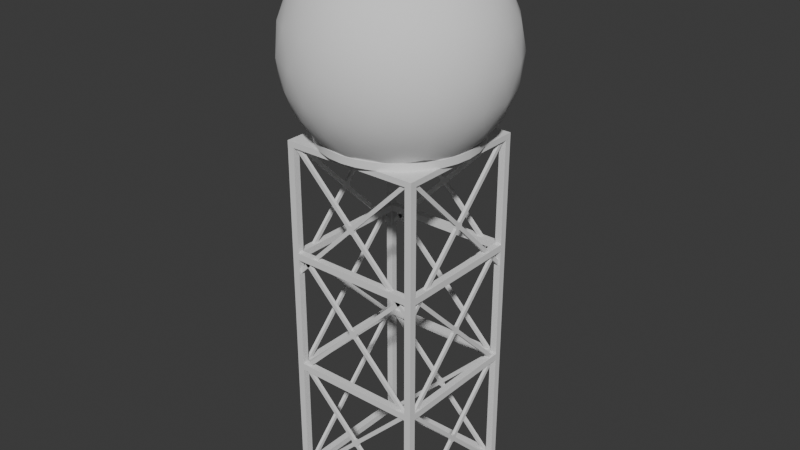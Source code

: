 # Source: DomeRadar.blend  (saved by Blender 4.3.34; exported with 4.5.12 LTS)
import bpy
from mathutils import Matrix  # noqa: F401  (used for matrix-valued properties, if any)

bpy.ops.wm.read_factory_settings(use_empty=True)
scene = bpy.context.scene
scene.name = 'Scene'

# ---- collections
col_collection = bpy.data.collections.new('Collection'); scene.collection.children.link(col_collection)

# ---- node groups
ng_smooth_by_angle = bpy.data.node_groups.new('Smooth by Angle', 'GeometryNodeTree')
_s = ng_smooth_by_angle.interface.new_socket(name='Mesh', in_out='OUTPUT', socket_type='NodeSocketGeometry')
_s = ng_smooth_by_angle.interface.new_socket(name='Mesh', in_out='INPUT', socket_type='NodeSocketGeometry')
_s = ng_smooth_by_angle.interface.new_socket(name='Angle', in_out='INPUT', socket_type='NodeSocketFloat')
_s.subtype = 'ANGLE'
_s.default_value = 0.5236
_s.min_value = 0.0
_s.max_value = 3.142
_s.description = 'Maximum face angle for smooth edges'
_s = ng_smooth_by_angle.interface.new_socket(name='Ignore Sharpness', in_out='INPUT', socket_type='NodeSocketBool')
_s.force_non_field = True
ng_smooth_by_angle.description = 'Set the sharpness of mesh edges based on the angle between the neighboring faces'
ng_smooth_by_angle.is_modifier = True
_N = ng_smooth_by_angle.nodes; _L = ng_smooth_by_angle.links
n0 = _N.new('GeometryNodeSetShadeSmooth'); n0.name = 'Set Shade Smooth'; n0.location = (120, -80)
n0.domain = 'EDGE'
n1 = _N.new('GeometryNodeSetShadeSmooth'); n1.name = 'Set Shade Smooth.001'; n1.location = (300, -80)
n2 = _N.new('NodeGroupOutput'); n2.name = 'Group Output'; n2.location = (480, -80)
n3 = _N.new('GeometryNodeInputMeshEdgeAngle'); n3.name = 'Edge Angle'; n3.location = (-440, -240)
n4 = _N.new('NodeGroupInput'); n4.name = 'Group Input'; n4.location = (-80, -80)
n5 = _N.new('GeometryNodeInputEdgeSmooth'); n5.name = 'Is Edge Smooth'; n5.location = (-260, -120)
n6 = _N.new('GeometryNodeInputShadeSmooth'); n6.name = 'Is Shade Smooth'; n6.location = (-440, -397)
n7 = _N.new('FunctionNodeCompare'); n7.name = 'Compare'; n7.location = (-260, -260)
n7.operation = 'LESS_EQUAL'
n7.inputs[6].default_value = (0.0, 0.0, 0.0, 0.0)
n7.inputs[7].default_value = (0.0, 0.0, 0.0, 0.0)
n8 = _N.new('FunctionNodeBooleanMath'); n8.name = 'Boolean Math.001'; n8.location = (-80, -260)
n9 = _N.new('NodeGroupInput'); n9.name = 'Group Input.001'; n9.location = (-440, -329)
n10 = _N.new('NodeGroupInput'); n10.name = 'Group Input.002'; n10.location = (-259, -189)
n11 = _N.new('FunctionNodeBooleanMath'); n11.name = 'Boolean Math'; n11.location = (-80, -149)
n11.operation = 'OR'
n12 = _N.new('FunctionNodeBooleanMath'); n12.name = 'Boolean Math.002'; n12.location = (-260, -380)
n12.operation = 'OR'
n13 = _N.new('NodeGroupInput'); n13.name = 'Group Input.003'; n13.location = (-440, -460)
_L.new(n3.outputs[0], n7.inputs[0])
_L.new(n1.outputs[0], n2.inputs[0])
_L.new(n9.outputs[1], n7.inputs[1])
_L.new(n7.outputs[0], n8.inputs[0])
_L.new(n4.outputs[0], n0.inputs[0])
_L.new(n0.outputs[0], n1.inputs[0])
_L.new(n8.outputs[0], n0.inputs[2])
_L.new(n10.outputs[2], n11.inputs[1])
_L.new(n5.outputs[0], n11.inputs[0])
_L.new(n11.outputs[0], n0.inputs[1])
_L.new(n13.outputs[2], n12.inputs[1])
_L.new(n6.outputs[0], n12.inputs[0])
_L.new(n12.outputs[0], n8.inputs[1])
n2.is_active_output = True

# ---- world
world_world = bpy.data.worlds.new('World'); scene.world = world_world
world_world.use_nodes = True; world_world.node_tree.nodes.clear()
_N = world_world.node_tree.nodes; _L = world_world.node_tree.links
n0 = _N.new('ShaderNodeOutputWorld'); n0.name = 'World Output'; n0.location = (300, 300)
n1 = _N.new('ShaderNodeBackground'); n1.name = 'Background'; n1.location = (10, 300)
n1.inputs[0].default_value = (0.05088, 0.05088, 0.05088, 1.0)
_L.new(n1.outputs[0], n0.inputs[0])
n0.is_active_output = True
world_world.color = (0.05088, 0.05088, 0.05088)
world_world.sun_shadow_jitter_overblur = 0.0

# ---- meshes
me_icosphere = bpy.data.meshes.new('Icosphere')
me_icosphere.from_pydata([(0.7236, -0.5257, -0.4472), (-0.2764, -0.8506, -0.4472), (-0.8944, 0.0, -0.4472), (-0.2764, 0.8506, -0.4472), (0.7236, 0.5257, -0.4472), (0.2764, -0.8506, 0.4472), (-0.7236, -0.5257, 0.4472), (-0.7236, 0.5257, 0.4472), (0.2764, 0.8506, 0.4472), (0.8944, 0.0, 0.4472), (0.0, 0.0, 1.0), (-0.2328, -0.7166, -0.6575), (-0.1625, -0.5, -0.7023), (0.4253, -0.309, -0.7023), (0.6095, -0.4429, -0.6575), (0.5319, -0.6817, -0.5023), (0.2629, -0.809, -0.5257), (-0.02964, -0.8642, -0.5023), (0.8127, 0.2952, -0.5023), (0.8506, 0.0, -0.5257), (0.8127, -0.2952, -0.5023), (0.4253, 0.309, -0.7023), (0.6095, 0.4429, -0.6575), (-0.7534, 0.0, -0.6575), (-0.5257, 0.0, -0.7023), (-0.484, -0.7166, -0.5023), (-0.6882, -0.5, -0.5257), (-0.8311, -0.2389, -0.5023), (-0.2328, 0.7166, -0.6575), (-0.1625, 0.5, -0.7023), (-0.8311, 0.2389, -0.5023), (-0.6882, 0.5, -0.5257), (-0.484, 0.7166, -0.5023), (-0.02964, 0.8642, -0.5023), (0.2629, 0.809, -0.5257), (0.5319, 0.6817, -0.5023), (0.9566, -0.1476, 0.2511), (0.9511, -0.309, -1.752e-08), (0.8607, -0.4429, -0.2512), (0.8607, 0.4429, -0.2512), (0.9511, 0.309, 1.752e-08), (0.9566, 0.1476, 0.2511), (0.1552, -0.9554, 0.2512), (0.0, -1.0, -1.752e-08), (-0.1552, -0.9554, -0.2512), (0.6872, -0.6817, -0.2512), (0.5878, -0.809, 1.752e-08), (0.436, -0.8642, 0.2512), (-0.8607, -0.4429, 0.2512), (-0.9511, -0.309, -1.752e-08), (-0.9566, -0.1476, -0.2511), (-0.436, -0.8642, -0.2512), (-0.5878, -0.809, 1.752e-08), (-0.6872, -0.6817, 0.2512), (-0.6872, 0.6817, 0.2512), (-0.5878, 0.809, -1.752e-08), (-0.436, 0.8642, -0.2512), (-0.9566, 0.1476, -0.2511), (-0.9511, 0.309, 1.752e-08), (-0.8607, 0.4429, 0.2512), (0.436, 0.8642, 0.2512), (0.5878, 0.809, -1.752e-08), (0.6872, 0.6817, -0.2512), (-0.1552, 0.9554, -0.2512), (0.0, 1.0, 1.752e-08), (0.1552, 0.9554, 0.2512), (0.8311, -0.2389, 0.5023), (0.6882, -0.5, 0.5257), (0.484, -0.7166, 0.5023), (0.02964, -0.8642, 0.5023), (-0.2629, -0.809, 0.5257), (-0.5319, -0.6817, 0.5023), (-0.8127, -0.2952, 0.5023), (-0.8506, 0.0, 0.5257), (-0.8127, 0.2952, 0.5023), (-0.5319, 0.6817, 0.5023), (-0.2629, 0.809, 0.5257), (0.02964, 0.8642, 0.5023), (0.484, 0.7166, 0.5023), (0.6882, 0.5, 0.5257), (0.8311, 0.2389, 0.5023), (0.07761, -0.2389, 0.9679), (0.1625, -0.5, 0.8507), (0.2328, -0.7166, 0.6575), (0.7534, 0.0, 0.6575), (0.5257, 0.0, 0.8507), (0.2511, 0.0, 0.9679), (-0.2032, -0.1476, 0.9679), (-0.4253, -0.309, 0.8507), (-0.6095, -0.4429, 0.6575), (-0.2032, 0.1476, 0.9679), (-0.4253, 0.309, 0.8507), (-0.6095, 0.4429, 0.6575), (0.07761, 0.2389, 0.9679), (0.1625, 0.5, 0.8507), (0.2328, 0.7166, 0.6575), (0.3618, 0.2629, 0.8944), (0.6382, 0.2629, 0.7236), (0.4472, 0.5257, 0.7236), (-0.1382, 0.4253, 0.8944), (-0.05279, 0.6882, 0.7236), (-0.3618, 0.5878, 0.7236), (-0.4472, 0.0, 0.8944), (-0.6708, 0.1625, 0.7236), (-0.6708, -0.1625, 0.7236), (-0.1382, -0.4253, 0.8944), (-0.3618, -0.5878, 0.7236), (-0.05279, -0.6882, 0.7236), (0.3618, -0.2629, 0.8944), (0.4472, -0.5257, 0.7236), (0.6382, -0.2629, 0.7236), (0.8618, 0.4253, 0.2764), (0.809, 0.5878, 0.0), (0.6708, 0.6882, 0.2764), (-0.1382, 0.9511, 0.2764), (-0.309, 0.9511, -4.92e-07), (-0.4472, 0.8506, 0.2764), (-0.9472, 0.1625, 0.2764), (-1.0, -3.608e-07, 6.232e-07), (-0.9472, -0.1625, 0.2764), (-0.4472, -0.8506, 0.2764), (-0.309, -0.9511, -7.872e-07), (-0.1382, -0.9511, 0.2764), (0.6708, -0.6882, 0.2764), (0.809, -0.5878, -1.902e-06), (0.8618, -0.4253, 0.2764), (0.309, 0.9511, -2.615e-14), (0.4472, 0.8506, -0.2764), (0.1382, 0.9511, -0.2764), (-0.809, 0.5878, -7.845e-14), (-0.6708, 0.6882, -0.2764), (-0.8618, 0.4253, -0.2764), (-0.809, -0.5878, 8.031e-14), (-0.8618, -0.4253, -0.2764), (-0.6708, -0.6882, -0.2764), (0.309, -0.9511, 2.802e-14), (0.1382, -0.9511, -0.2764), (0.4472, -0.8506, -0.2764), (1.0, 0.0, 0.0), (0.9472, -0.1625, -0.2764), (0.9472, 0.1625, -0.2764), (0.3618, 0.5878, -0.7236), (0.1382, 0.4253, -0.7461), (0.05279, 0.6882, -0.7236), (-0.4472, 0.5257, -0.7236), (-0.3618, 0.2629, -0.7461), (-0.6382, 0.2629, -0.7236), (-0.6382, -0.2629, -0.7236), (-0.3618, -0.2629, -0.7461), (-0.4472, -0.5257, -0.7236), (0.6708, 0.1625, -0.7236), (0.6708, -0.1625, -0.7236), (0.4472, -7.38e-07, -0.7461), (0.05279, -0.6882, -0.7236), (0.1382, -0.4253, -0.7461), (0.3618, -0.5878, -0.7236)], [], [(0, 14, 20), (0, 20, 38), (1, 17, 44), (2, 27, 50), (3, 32, 56), (4, 35, 62), (0, 38, 45), (1, 44, 51), (2, 50, 57), (3, 56, 63), (4, 62, 39), (5, 68, 83), (6, 71, 89), (7, 74, 92), (8, 77, 95), (9, 80, 84), (86, 93, 10), (85, 96, 86), (84, 97, 85), (86, 96, 93), (96, 94, 93), (85, 97, 96), (97, 98, 96), (96, 98, 94), (98, 95, 94), (84, 80, 97), (80, 79, 97), (97, 79, 98), (79, 78, 98), (98, 78, 95), (78, 8, 95), (93, 90, 10), (94, 99, 93), (95, 100, 94), (93, 99, 90), (99, 91, 90), (94, 100, 99), (100, 101, 99), (99, 101, 91), (101, 92, 91), (95, 77, 100), (77, 76, 100), (100, 76, 101), (76, 75, 101), (101, 75, 92), (75, 7, 92), (90, 87, 10), (91, 102, 90), (92, 103, 91), (90, 102, 87), (102, 88, 87), (91, 103, 102), (103, 104, 102), (102, 104, 88), (104, 89, 88), (92, 74, 103), (74, 73, 103), (103, 73, 104), (73, 72, 104), (104, 72, 89), (72, 6, 89), (87, 81, 10), (88, 105, 87), (89, 106, 88), (87, 105, 81), (105, 82, 81), (88, 106, 105), (106, 107, 105), (105, 107, 82), (107, 83, 82), (89, 71, 106), (71, 70, 106), (106, 70, 107), (70, 69, 107), (107, 69, 83), (69, 5, 83), (81, 86, 10), (82, 108, 81), (83, 109, 82), (81, 108, 86), (108, 85, 86), (82, 109, 108), (109, 110, 108), (108, 110, 85), (110, 84, 85), (83, 68, 109), (68, 67, 109), (109, 67, 110), (67, 66, 110), (110, 66, 84), (66, 9, 84), (41, 80, 9), (40, 111, 41), (39, 112, 40), (41, 111, 80), (111, 79, 80), (40, 112, 111), (112, 113, 111), (111, 113, 79), (113, 78, 79), (39, 62, 112), (62, 61, 112), (112, 61, 113), (61, 60, 113), (113, 60, 78), (60, 8, 78), (65, 77, 8), (64, 114, 65), (63, 115, 64), (65, 114, 77), (114, 76, 77), (64, 115, 114), (115, 116, 114), (114, 116, 76), (116, 75, 76), (63, 56, 115), (56, 55, 115), (115, 55, 116), (55, 54, 116), (116, 54, 75), (54, 7, 75), (59, 74, 7), (58, 117, 59), (57, 118, 58), (59, 117, 74), (117, 73, 74), (58, 118, 117), (118, 119, 117), (117, 119, 73), (119, 72, 73), (57, 50, 118), (50, 49, 118), (118, 49, 119), (49, 48, 119), (119, 48, 72), (48, 6, 72), (53, 71, 6), (52, 120, 53), (51, 121, 52), (53, 120, 71), (120, 70, 71), (52, 121, 120), (121, 122, 120), (120, 122, 70), (122, 69, 70), (51, 44, 121), (44, 43, 121), (121, 43, 122), (43, 42, 122), (122, 42, 69), (42, 5, 69), (47, 68, 5), (46, 123, 47), (45, 124, 46), (47, 123, 68), (123, 67, 68), (46, 124, 123), (124, 125, 123), (123, 125, 67), (125, 66, 67), (45, 38, 124), (38, 37, 124), (124, 37, 125), (37, 36, 125), (125, 36, 66), (36, 9, 66), (60, 65, 8), (61, 126, 60), (62, 127, 61), (60, 126, 65), (126, 64, 65), (61, 127, 126), (127, 128, 126), (126, 128, 64), (128, 63, 64), (62, 35, 127), (35, 34, 127), (127, 34, 128), (34, 33, 128), (128, 33, 63), (33, 3, 63), (54, 59, 7), (55, 129, 54), (56, 130, 55), (54, 129, 59), (129, 58, 59), (55, 130, 129), (130, 131, 129), (129, 131, 58), (131, 57, 58), (56, 32, 130), (32, 31, 130), (130, 31, 131), (31, 30, 131), (131, 30, 57), (30, 2, 57), (48, 53, 6), (49, 132, 48), (50, 133, 49), (48, 132, 53), (132, 52, 53), (49, 133, 132), (133, 134, 132), (132, 134, 52), (134, 51, 52), (50, 27, 133), (27, 26, 133), (133, 26, 134), (26, 25, 134), (134, 25, 51), (25, 1, 51), (42, 47, 5), (43, 135, 42), (44, 136, 43), (42, 135, 47), (135, 46, 47), (43, 136, 135), (136, 137, 135), (135, 137, 46), (137, 45, 46), (44, 17, 136), (17, 16, 136), (136, 16, 137), (16, 15, 137), (137, 15, 45), (15, 0, 45), (36, 41, 9), (37, 138, 36), (38, 139, 37), (36, 138, 41), (138, 40, 41), (37, 139, 138), (139, 140, 138), (138, 140, 40), (140, 39, 40), (38, 20, 139), (20, 19, 139), (139, 19, 140), (19, 18, 140), (140, 18, 39), (18, 4, 39), (22, 35, 4), (21, 141, 22), (22, 141, 35), (141, 34, 35), (21, 142, 141), (142, 143, 141), (141, 143, 34), (143, 33, 34), (142, 29, 143), (29, 28, 143), (143, 28, 33), (28, 3, 33), (28, 32, 3), (29, 144, 28), (28, 144, 32), (144, 31, 32), (29, 145, 144), (145, 146, 144), (144, 146, 31), (146, 30, 31), (145, 24, 146), (24, 23, 146), (146, 23, 30), (23, 2, 30), (23, 27, 2), (24, 147, 23), (23, 147, 27), (147, 26, 27), (24, 148, 147), (148, 149, 147), (147, 149, 26), (149, 25, 26), (148, 12, 149), (12, 11, 149), (149, 11, 25), (11, 1, 25), (18, 22, 4), (19, 150, 18), (20, 151, 19), (18, 150, 22), (150, 21, 22), (19, 151, 150), (151, 152, 150), (150, 152, 21), (20, 14, 151), (14, 13, 151), (151, 13, 152), (11, 17, 1), (12, 153, 11), (11, 153, 17), (153, 16, 17), (12, 154, 153), (154, 155, 153), (153, 155, 16), (155, 15, 16), (154, 13, 155), (13, 14, 155), (155, 14, 15), (14, 0, 15)])
me_icosphere.polygons.foreach_set('use_smooth', [True] * 300)
_uv = me_icosphere.uv_layers.new(name='UVMap')
_uv.uv.foreach_set('vector', [0.2727, 0.1575, 0.2955, 0.1181, 0.3182, 0.1575, 0.2727, 0.1575, 0.3182, 0.1575, 0.2955, 0.1968, 0.09091, 0.1575, 0.1364, 0.1575, 0.1136, 0.1968, 0.8182, 0.1575, 0.8636, 0.1575, 0.8409, 0.1968, 0.6364, 0.1575, 0.6818, 0.1575, 0.6591, 0.1968, 0.4545, 0.1575, 0.5, 0.1575, 0.4773, 0.1968, 0.2727, 0.1575, 0.2955, 0.1968, 0.25, 0.1968, 0.09091, 0.1575, 0.1136, 0.1968, 0.06818, 0.1968, 0.8182, 0.1575, 0.8409, 0.1968, 0.7955, 0.1968, 0.6364, 0.1575, 0.6591, 0.1968, 0.6136, 0.1968, 0.4545, 0.1575, 0.4773, 0.1968, 0.4318, 0.1968, 0.1818, 0.3149, 0.2273, 0.3149, 0.2045, 0.3543, 0.0, 0.3149, 0.04545, 0.3149, 0.02273, 0.3543, 0.7273, 0.3149, 0.7727, 0.3149, 0.75, 0.3543, 0.5455, 0.3149, 0.5909, 0.3149, 0.5682, 0.3543, 0.3636, 0.3149, 0.4091, 0.3149, 0.3864, 0.3543, 0.4318, 0.433, 0.4773, 0.433, 0.4545, 0.4724, 0.4091, 0.3937, 0.4545, 0.3937, 0.4318, 0.433, 0.3864, 0.3543, 0.4318, 0.3543, 0.4091, 0.3937, 0.4318, 0.433, 0.4545, 0.3937, 0.4773, 0.433, 0.4545, 0.3937, 0.5, 0.3937, 0.4773, 0.433, 0.4091, 0.3937, 0.4318, 0.3543, 0.4545, 0.3937, 0.4318, 0.3543, 0.4773, 0.3543, 0.4545, 0.3937, 0.4545, 0.3937, 0.4773, 0.3543, 0.5, 0.3937, 0.4773, 0.3543, 0.5227, 0.3543, 0.5, 0.3937, 0.3864, 0.3543, 0.4091, 0.3149, 0.4318, 0.3543, 0.4091, 0.3149, 0.4545, 0.3149, 0.4318, 0.3543, 0.4318, 0.3543, 0.4545, 0.3149, 0.4773, 0.3543, 0.4545, 0.3149, 0.5, 0.3149, 0.4773, 0.3543, 0.4773, 0.3543, 0.5, 0.3149, 0.5227, 0.3543, 0.5, 0.3149, 0.5455, 0.3149, 0.5227, 0.3543, 0.6136, 0.433, 0.6591, 0.433, 0.6364, 0.4724, 0.5909, 0.3937, 0.6364, 0.3937, 0.6136, 0.433, 0.5682, 0.3543, 0.6136, 0.3543, 0.5909, 0.3937, 0.6136, 0.433, 0.6364, 0.3937, 0.6591, 0.433, 0.6364, 0.3937, 0.6818, 0.3937, 0.6591, 0.433, 0.5909, 0.3937, 0.6136, 0.3543, 0.6364, 0.3937, 0.6136, 0.3543, 0.6591, 0.3543, 0.6364, 0.3937, 0.6364, 0.3937, 0.6591, 0.3543, 0.6818, 0.3937, 0.6591, 0.3543, 0.7045, 0.3543, 0.6818, 0.3937, 0.5682, 0.3543, 0.5909, 0.3149, 0.6136, 0.3543, 0.5909, 0.3149, 0.6364, 0.3149, 0.6136, 0.3543, 0.6136, 0.3543, 0.6364, 0.3149, 0.6591, 0.3543, 0.6364, 0.3149, 0.6818, 0.3149, 0.6591, 0.3543, 0.6591, 0.3543, 0.6818, 0.3149, 0.7045, 0.3543, 0.6818, 0.3149, 0.7273, 0.3149, 0.7045, 0.3543, 0.7955, 0.433, 0.8409, 0.433, 0.8182, 0.4724, 0.7727, 0.3937, 0.8182, 0.3937, 0.7955, 0.433, 0.75, 0.3543, 0.7955, 0.3543, 0.7727, 0.3937, 0.7955, 0.433, 0.8182, 0.3937, 0.8409, 0.433, 0.8182, 0.3937, 0.8636, 0.3937, 0.8409, 0.433, 0.7727, 0.3937, 0.7955, 0.3543, 0.8182, 0.3937, 0.7955, 0.3543, 0.8409, 0.3543, 0.8182, 0.3937, 0.8182, 0.3937, 0.8409, 0.3543, 0.8636, 0.3937, 0.8409, 0.3543, 0.8864, 0.3543, 0.8636, 0.3937, 0.75, 0.3543, 0.7727, 0.3149, 0.7955, 0.3543, 0.7727, 0.3149, 0.8182, 0.3149, 0.7955, 0.3543, 0.7955, 0.3543, 0.8182, 0.3149, 0.8409, 0.3543, 0.8182, 0.3149, 0.8636, 0.3149, 0.8409, 0.3543, 0.8409, 0.3543, 0.8636, 0.3149, 0.8864, 0.3543, 0.8636, 0.3149, 0.9091, 0.3149, 0.8864, 0.3543, 0.06818, 0.433, 0.1136, 0.433, 0.09091, 0.4724, 0.04545, 0.3937, 0.09091, 0.3937, 0.06818, 0.433, 0.02273, 0.3543, 0.06818, 0.3543, 0.04545, 0.3937, 0.06818, 0.433, 0.09091, 0.3937, 0.1136, 0.433, 0.09091, 0.3937, 0.1364, 0.3937, 0.1136, 0.433, 0.04545, 0.3937, 0.06818, 0.3543, 0.09091, 0.3937, 0.06818, 0.3543, 0.1136, 0.3543, 0.09091, 0.3937, 0.09091, 0.3937, 0.1136, 0.3543, 0.1364, 0.3937, 0.1136, 0.3543, 0.1591, 0.3543, 0.1364, 0.3937, 0.02273, 0.3543, 0.04545, 0.3149, 0.06818, 0.3543, 0.04545, 0.3149, 0.09091, 0.3149, 0.06818, 0.3543, 0.06818, 0.3543, 0.09091, 0.3149, 0.1136, 0.3543, 0.09091, 0.3149, 0.1364, 0.3149, 0.1136, 0.3543, 0.1136, 0.3543, 0.1364, 0.3149, 0.1591, 0.3543, 0.1364, 0.3149, 0.1818, 0.3149, 0.1591, 0.3543, 0.25, 0.433, 0.2955, 0.433, 0.2727, 0.4724, 0.2273, 0.3937, 0.2727, 0.3937, 0.25, 0.433, 0.2045, 0.3543, 0.25, 0.3543, 0.2273, 0.3937, 0.25, 0.433, 0.2727, 0.3937, 0.2955, 0.433, 0.2727, 0.3937, 0.3182, 0.3937, 0.2955, 0.433, 0.2273, 0.3937, 0.25, 0.3543, 0.2727, 0.3937, 0.25, 0.3543, 0.2955, 0.3543, 0.2727, 0.3937, 0.2727, 0.3937, 0.2955, 0.3543, 0.3182, 0.3937, 0.2955, 0.3543, 0.3409, 0.3543, 0.3182, 0.3937, 0.2045, 0.3543, 0.2273, 0.3149, 0.25, 0.3543, 0.2273, 0.3149, 0.2727, 0.3149, 0.25, 0.3543, 0.25, 0.3543, 0.2727, 0.3149, 0.2955, 0.3543, 0.2727, 0.3149, 0.3182, 0.3149, 0.2955, 0.3543, 0.2955, 0.3543, 0.3182, 0.3149, 0.3409, 0.3543, 0.3182, 0.3149, 0.3636, 0.3149, 0.3409, 0.3543, 0.3864, 0.2756, 0.4091, 0.3149, 0.3636, 0.3149, 0.4091, 0.2362, 0.4318, 0.2756, 0.3864, 0.2756, 0.4318, 0.1968, 0.4545, 0.2362, 0.4091, 0.2362, 0.3864, 0.2756, 0.4318, 0.2756, 0.4091, 0.3149, 0.4318, 0.2756, 0.4545, 0.3149, 0.4091, 0.3149, 0.4091, 0.2362, 0.4545, 0.2362, 0.4318, 0.2756, 0.4545, 0.2362, 0.4773, 0.2756, 0.4318, 0.2756, 0.4318, 0.2756, 0.4773, 0.2756, 0.4545, 0.3149, 0.4773, 0.2756, 0.5, 0.3149, 0.4545, 0.3149, 0.4318, 0.1968, 0.4773, 0.1968, 0.4545, 0.2362, 0.4773, 0.1968, 0.5, 0.2362, 0.4545, 0.2362, 0.4545, 0.2362, 0.5, 0.2362, 0.4773, 0.2756, 0.5, 0.2362, 0.5227, 0.2756, 0.4773, 0.2756, 0.4773, 0.2756, 0.5227, 0.2756, 0.5, 0.3149, 0.5227, 0.2756, 0.5455, 0.3149, 0.5, 0.3149, 0.5682, 0.2756, 0.5909, 0.3149, 0.5455, 0.3149, 0.5909, 0.2362, 0.6136, 0.2756, 0.5682, 0.2756, 0.6136, 0.1968, 0.6364, 0.2362, 0.5909, 0.2362, 0.5682, 0.2756, 0.6136, 0.2756, 0.5909, 0.3149, 0.6136, 0.2756, 0.6364, 0.3149, 0.5909, 0.3149, 0.5909, 0.2362, 0.6364, 0.2362, 0.6136, 0.2756, 0.6364, 0.2362, 0.6591, 0.2756, 0.6136, 0.2756, 0.6136, 0.2756, 0.6591, 0.2756, 0.6364, 0.3149, 0.6591, 0.2756, 0.6818, 0.3149, 0.6364, 0.3149, 0.6136, 0.1968, 0.6591, 0.1968, 0.6364, 0.2362, 0.6591, 0.1968, 0.6818, 0.2362, 0.6364, 0.2362, 0.6364, 0.2362, 0.6818, 0.2362, 0.6591, 0.2756, 0.6818, 0.2362, 0.7045, 0.2756, 0.6591, 0.2756, 0.6591, 0.2756, 0.7045, 0.2756, 0.6818, 0.3149, 0.7045, 0.2756, 0.7273, 0.3149, 0.6818, 0.3149, 0.75, 0.2756, 0.7727, 0.3149, 0.7273, 0.3149, 0.7727, 0.2362, 0.7955, 0.2756, 0.75, 0.2756, 0.7955, 0.1968, 0.8182, 0.2362, 0.7727, 0.2362, 0.75, 0.2756, 0.7955, 0.2756, 0.7727, 0.3149, 0.7955, 0.2756, 0.8182, 0.3149, 0.7727, 0.3149, 0.7727, 0.2362, 0.8182, 0.2362, 0.7955, 0.2756, 0.8182, 0.2362, 0.8409, 0.2756, 0.7955, 0.2756, 0.7955, 0.2756, 0.8409, 0.2756, 0.8182, 0.3149, 0.8409, 0.2756, 0.8636, 0.3149, 0.8182, 0.3149, 0.7955, 0.1968, 0.8409, 0.1968, 0.8182, 0.2362, 0.8409, 0.1968, 0.8636, 0.2362, 0.8182, 0.2362, 0.8182, 0.2362, 0.8636, 0.2362, 0.8409, 0.2756, 0.8636, 0.2362, 0.8864, 0.2756, 0.8409, 0.2756, 0.8409, 0.2756, 0.8864, 0.2756, 0.8636, 0.3149, 0.8864, 0.2756, 0.9091, 0.3149, 0.8636, 0.3149, 0.02273, 0.2756, 0.04545, 0.3149, 0.0, 0.3149, 0.04545, 0.2362, 0.06818, 0.2756, 0.02273, 0.2756, 0.06818, 0.1968, 0.09091, 0.2362, 0.04545, 0.2362, 0.02273, 0.2756, 0.06818, 0.2756, 0.04545, 0.3149, 0.06818, 0.2756, 0.09091, 0.3149, 0.04545, 0.3149, 0.04545, 0.2362, 0.09091, 0.2362, 0.06818, 0.2756, 0.09091, 0.2362, 0.1136, 0.2756, 0.06818, 0.2756, 0.06818, 0.2756, 0.1136, 0.2756, 0.09091, 0.3149, 0.1136, 0.2756, 0.1364, 0.3149, 0.09091, 0.3149, 0.06818, 0.1968, 0.1136, 0.1968, 0.09091, 0.2362, 0.1136, 0.1968, 0.1364, 0.2362, 0.09091, 0.2362, 0.09091, 0.2362, 0.1364, 0.2362, 0.1136, 0.2756, 0.1364, 0.2362, 0.1591, 0.2756, 0.1136, 0.2756, 0.1136, 0.2756, 0.1591, 0.2756, 0.1364, 0.3149, 0.1591, 0.2756, 0.1818, 0.3149, 0.1364, 0.3149, 0.2045, 0.2756, 0.2273, 0.3149, 0.1818, 0.3149, 0.2273, 0.2362, 0.25, 0.2756, 0.2045, 0.2756, 0.25, 0.1968, 0.2727, 0.2362, 0.2273, 0.2362, 0.2045, 0.2756, 0.25, 0.2756, 0.2273, 0.3149, 0.25, 0.2756, 0.2727, 0.3149, 0.2273, 0.3149, 0.2273, 0.2362, 0.2727, 0.2362, 0.25, 0.2756, 0.2727, 0.2362, 0.2955, 0.2756, 0.25, 0.2756, 0.25, 0.2756, 0.2955, 0.2756, 0.2727, 0.3149, 0.2955, 0.2756, 0.3182, 0.3149, 0.2727, 0.3149, 0.25, 0.1968, 0.2955, 0.1968, 0.2727, 0.2362, 0.2955, 0.1968, 0.3182, 0.2362, 0.2727, 0.2362, 0.2727, 0.2362, 0.3182, 0.2362, 0.2955, 0.2756, 0.3182, 0.2362, 0.3409, 0.2756, 0.2955, 0.2756, 0.2955, 0.2756, 0.3409, 0.2756, 0.3182, 0.3149, 0.3409, 0.2756, 0.3636, 0.3149, 0.3182, 0.3149, 0.5227, 0.2756, 0.5682, 0.2756, 0.5455, 0.3149, 0.5, 0.2362, 0.5455, 0.2362, 0.5227, 0.2756, 0.4773, 0.1968, 0.5227, 0.1968, 0.5, 0.2362, 0.5227, 0.2756, 0.5455, 0.2362, 0.5682, 0.2756, 0.5455, 0.2362, 0.5909, 0.2362, 0.5682, 0.2756, 0.5, 0.2362, 0.5227, 0.1968, 0.5455, 0.2362, 0.5227, 0.1968, 0.5682, 0.1968, 0.5455, 0.2362, 0.5455, 0.2362, 0.5682, 0.1968, 0.5909, 0.2362, 0.5682, 0.1968, 0.6136, 0.1968, 0.5909, 0.2362, 0.4773, 0.1968, 0.5, 0.1575, 0.5227, 0.1968, 0.5, 0.1575, 0.5455, 0.1575, 0.5227, 0.1968, 0.5227, 0.1968, 0.5455, 0.1575, 0.5682, 0.1968, 0.5455, 0.1575, 0.5909, 0.1575, 0.5682, 0.1968, 0.5682, 0.1968, 0.5909, 0.1575, 0.6136, 0.1968, 0.5909, 0.1575, 0.6364, 0.1575, 0.6136, 0.1968, 0.7045, 0.2756, 0.75, 0.2756, 0.7273, 0.3149, 0.6818, 0.2362, 0.7273, 0.2362, 0.7045, 0.2756, 0.6591, 0.1968, 0.7045, 0.1968, 0.6818, 0.2362, 0.7045, 0.2756, 0.7273, 0.2362, 0.75, 0.2756, 0.7273, 0.2362, 0.7727, 0.2362, 0.75, 0.2756, 0.6818, 0.2362, 0.7045, 0.1968, 0.7273, 0.2362, 0.7045, 0.1968, 0.75, 0.1968, 0.7273, 0.2362, 0.7273, 0.2362, 0.75, 0.1968, 0.7727, 0.2362, 0.75, 0.1968, 0.7955, 0.1968, 0.7727, 0.2362, 0.6591, 0.1968, 0.6818, 0.1575, 0.7045, 0.1968, 0.6818, 0.1575, 0.7273, 0.1575, 0.7045, 0.1968, 0.7045, 0.1968, 0.7273, 0.1575, 0.75, 0.1968, 0.7273, 0.1575, 0.7727, 0.1575, 0.75, 0.1968, 0.75, 0.1968, 0.7727, 0.1575, 0.7955, 0.1968, 0.7727, 0.1575, 0.8182, 0.1575, 0.7955, 0.1968, 0.8864, 0.2756, 0.9318, 0.2756, 0.9091, 0.3149, 0.8636, 0.2362, 0.9091, 0.2362, 0.8864, 0.2756, 0.8409, 0.1968, 0.8864, 0.1968, 0.8636, 0.2362, 0.8864, 0.2756, 0.9091, 0.2362, 0.9318, 0.2756, 0.9091, 0.2362, 0.9545, 0.2362, 0.9318, 0.2756, 0.8636, 0.2362, 0.8864, 0.1968, 0.9091, 0.2362, 0.8864, 0.1968, 0.9318, 0.1968, 0.9091, 0.2362, 0.9091, 0.2362, 0.9318, 0.1968, 0.9545, 0.2362, 0.9318, 0.1968, 0.9773, 0.1968, 0.9545, 0.2362, 0.8409, 0.1968, 0.8636, 0.1575, 0.8864, 0.1968, 0.8636, 0.1575, 0.9091, 0.1575, 0.8864, 0.1968, 0.8864, 0.1968, 0.9091, 0.1575, 0.9318, 0.1968, 0.9091, 0.1575, 0.9545, 0.1575, 0.9318, 0.1968, 0.9318, 0.1968, 0.9545, 0.1575, 0.9773, 0.1968, 0.9545, 0.1575, 1.0, 0.1575, 0.9773, 0.1968, 0.1591, 0.2756, 0.2045, 0.2756, 0.1818, 0.3149, 0.1364, 0.2362, 0.1818, 0.2362, 0.1591, 0.2756, 0.1136, 0.1968, 0.1591, 0.1968, 0.1364, 0.2362, 0.1591, 0.2756, 0.1818, 0.2362, 0.2045, 0.2756, 0.1818, 0.2362, 0.2273, 0.2362, 0.2045, 0.2756, 0.1364, 0.2362, 0.1591, 0.1968, 0.1818, 0.2362, 0.1591, 0.1968, 0.2045, 0.1968, 0.1818, 0.2362, 0.1818, 0.2362, 0.2045, 0.1968, 0.2273, 0.2362, 0.2045, 0.1968, 0.25, 0.1968, 0.2273, 0.2362, 0.1136, 0.1968, 0.1364, 0.1575, 0.1591, 0.1968, 0.1364, 0.1575, 0.1818, 0.1575, 0.1591, 0.1968, 0.1591, 0.1968, 0.1818, 0.1575, 0.2045, 0.1968, 0.1818, 0.1575, 0.2273, 0.1575, 0.2045, 0.1968, 0.2045, 0.1968, 0.2273, 0.1575, 0.25, 0.1968, 0.2273, 0.1575, 0.2727, 0.1575, 0.25, 0.1968, 0.3409, 0.2756, 0.3864, 0.2756, 0.3636, 0.3149, 0.3182, 0.2362, 0.3636, 0.2362, 0.3409, 0.2756, 0.2955, 0.1968, 0.3409, 0.1968, 0.3182, 0.2362, 0.3409, 0.2756, 0.3636, 0.2362, 0.3864, 0.2756, 0.3636, 0.2362, 0.4091, 0.2362, 0.3864, 0.2756, 0.3182, 0.2362, 0.3409, 0.1968, 0.3636, 0.2362, 0.3409, 0.1968, 0.3864, 0.1968, 0.3636, 0.2362, 0.3636, 0.2362, 0.3864, 0.1968, 0.4091, 0.2362, 0.3864, 0.1968, 0.4318, 0.1968, 0.4091, 0.2362, 0.2955, 0.1968, 0.3182, 0.1575, 0.3409, 0.1968, 0.3182, 0.1575, 0.3636, 0.1575, 0.3409, 0.1968, 0.3409, 0.1968, 0.3636, 0.1575, 0.3864, 0.1968, 0.3636, 0.1575, 0.4091, 0.1575, 0.3864, 0.1968, 0.3864, 0.1968, 0.4091, 0.1575, 0.4318, 0.1968, 0.4091, 0.1575, 0.4545, 0.1575, 0.4318, 0.1968, 0.4773, 0.1181, 0.5, 0.1575, 0.4545, 0.1575, 0.5, 0.07873, 0.5227, 0.1181, 0.4773, 0.1181, 0.4773, 0.1181, 0.5227, 0.1181, 0.5, 0.1575, 0.5227, 0.1181, 0.5455, 0.1575, 0.5, 0.1575, 0.5, 0.07873, 0.5455, 0.07873, 0.5227, 0.1181, 0.5455, 0.07873, 0.5682, 0.1181, 0.5227, 0.1181, 0.5227, 0.1181, 0.5682, 0.1181, 0.5455, 0.1575, 0.5682, 0.1181, 0.5909, 0.1575, 0.5455, 0.1575, 0.5455, 0.07873, 0.5909, 0.07873, 0.5682, 0.1181, 0.5909, 0.07873, 0.6136, 0.1181, 0.5682, 0.1181, 0.5682, 0.1181, 0.6136, 0.1181, 0.5909, 0.1575, 0.6136, 0.1181, 0.6364, 0.1575, 0.5909, 0.1575, 0.6591, 0.1181, 0.6818, 0.1575, 0.6364, 0.1575, 0.6818, 0.07873, 0.7045, 0.1181, 0.6591, 0.1181, 0.6591, 0.1181, 0.7045, 0.1181, 0.6818, 0.1575, 0.7045, 0.1181, 0.7273, 0.1575, 0.6818, 0.1575, 0.6818, 0.07873, 0.7273, 0.07873, 0.7045, 0.1181, 0.7273, 0.07873, 0.75, 0.1181, 0.7045, 0.1181, 0.7045, 0.1181, 0.75, 0.1181, 0.7273, 0.1575, 0.75, 0.1181, 0.7727, 0.1575, 0.7273, 0.1575, 0.7273, 0.07873, 0.7727, 0.07873, 0.75, 0.1181, 0.7727, 0.07873, 0.7955, 0.1181, 0.75, 0.1181, 0.75, 0.1181, 0.7955, 0.1181, 0.7727, 0.1575, 0.7955, 0.1181, 0.8182, 0.1575, 0.7727, 0.1575, 0.8409, 0.1181, 0.8636, 0.1575, 0.8182, 0.1575, 0.8636, 0.07873, 0.8864, 0.1181, 0.8409, 0.1181, 0.8409, 0.1181, 0.8864, 0.1181, 0.8636, 0.1575, 0.8864, 0.1181, 0.9091, 0.1575, 0.8636, 0.1575, 0.8636, 0.07873, 0.9091, 0.07873, 0.8864, 0.1181, 0.9091, 0.07873, 0.9318, 0.1181, 0.8864, 0.1181, 0.8864, 0.1181, 0.9318, 0.1181, 0.9091, 0.1575, 0.9318, 0.1181, 0.9545, 0.1575, 0.9091, 0.1575, 0.9091, 0.07873, 0.9545, 0.07873, 0.9318, 0.1181, 0.9545, 0.07873, 0.9773, 0.1181, 0.9318, 0.1181, 0.9318, 0.1181, 0.9773, 0.1181, 0.9545, 0.1575, 0.9773, 0.1181, 1.0, 0.1575, 0.9545, 0.1575, 0.4091, 0.1575, 0.4318, 0.1181, 0.4545, 0.1575, 0.3636, 0.1575, 0.3864, 0.1181, 0.4091, 0.1575, 0.3182, 0.1575, 0.3409, 0.1181, 0.3636, 0.1575, 0.4091, 0.1575, 0.3864, 0.1181, 0.4318, 0.1181, 0.3864, 0.1181, 0.4091, 0.07873, 0.4318, 0.1181, 0.3636, 0.1575, 0.3409, 0.1181, 0.3864, 0.1181, 0.3409, 0.1181, 0.3636, 0.07873, 0.3864, 0.1181, 0.3864, 0.1181, 0.3636, 0.07873, 0.4091, 0.07873, 0.3182, 0.1575, 0.2955, 0.1181, 0.3409, 0.1181, 0.2955, 0.1181, 0.3182, 0.07873, 0.3409, 0.1181, 0.3409, 0.1181, 0.3182, 0.07873, 0.3636, 0.07873, 0.1136, 0.1181, 0.1364, 0.1575, 0.09091, 0.1575, 0.1364, 0.07873, 0.1591, 0.1181, 0.1136, 0.1181, 0.1136, 0.1181, 0.1591, 0.1181, 0.1364, 0.1575, 0.1591, 0.1181, 0.1818, 0.1575, 0.1364, 0.1575, 0.1364, 0.07873, 0.1818, 0.07873, 0.1591, 0.1181, 0.1818, 0.07873, 0.2045, 0.1181, 0.1591, 0.1181, 0.1591, 0.1181, 0.2045, 0.1181, 0.1818, 0.1575, 0.2045, 0.1181, 0.2273, 0.1575, 0.1818, 0.1575, 0.1818, 0.07873, 0.2273, 0.07873, 0.2045, 0.1181, 0.2273, 0.07873, 0.25, 0.1181, 0.2045, 0.1181, 0.2045, 0.1181, 0.25, 0.1181, 0.2273, 0.1575, 0.25, 0.1181, 0.2727, 0.1575, 0.2273, 0.1575])
me_icosphere.update()
me_circle = bpy.data.meshes.new('Circle')
me_circle.from_pydata([(-3.352e-09, 0.7232, 1.98e-07), (-0.1411, 0.7093, 1.98e-07), (-0.2767, 0.6681, 1.98e-07), (-0.4018, 0.6013, 1.98e-07), (-0.5114, 0.5114, 1.98e-07), (-0.6013, 0.4018, 1.98e-07), (-0.6681, 0.2767, 1.98e-07), (-0.7093, 0.1411, 1.98e-07), (-0.7232, 4.125e-09, 1.98e-07), (-0.7093, -0.1411, 1.98e-07), (-0.6681, -0.2767, 1.98e-07), (-0.6013, -0.4018, 1.98e-07), (-0.5114, -0.5114, 1.98e-07), (-0.4018, -0.6013, 1.98e-07), (-0.2767, -0.6681, 1.98e-07), (-0.1411, -0.7093, 1.98e-07), (-3.352e-09, -0.7232, 1.98e-07), (0.1411, -0.7093, 1.98e-07), (0.2767, -0.6681, 1.98e-07), (0.4018, -0.6013, 1.98e-07), (0.5114, -0.5114, 1.98e-07), (0.6013, -0.4018, 1.98e-07), (0.6681, -0.2767, 1.98e-07), (0.7093, -0.1411, 1.98e-07), (0.7232, 4.125e-09, 1.98e-07), (0.7093, 0.1411, 1.98e-07), (0.6681, 0.2767, 1.98e-07), (0.6013, 0.4018, 1.98e-07), (0.5114, 0.5114, 1.98e-07), (0.4018, 0.6013, 1.98e-07), (0.2767, 0.6681, 1.98e-07), (0.1411, 0.7093, 1.98e-07), (-3.352e-09, 0.7232, -0.06794), (-0.1411, 0.7093, -0.06794), (-0.2767, 0.6681, -0.06794), (-0.4018, 0.6013, -0.06794), (-0.5114, 0.5114, -0.06794), (-0.6013, 0.4018, -0.06794), (-0.6681, 0.2767, -0.06794), (-0.7093, 0.1411, -0.06794), (-0.7232, 4.125e-09, -0.06794), (-0.7093, -0.1411, -0.06794), (-0.6681, -0.2767, -0.06794), (-0.6013, -0.4018, -0.06794), (-0.5114, -0.5114, -0.06794), (-0.4018, -0.6013, -0.06794), (-0.2767, -0.6681, -0.06794), (-0.1411, -0.7093, -0.06794), (-3.352e-09, -0.7232, -0.06794), (0.1411, -0.7093, -0.06794), (0.2767, -0.6681, -0.06794), (0.4018, -0.6013, -0.06794), (0.5114, -0.5114, -0.06794), (0.6013, -0.4018, -0.06794), (0.6681, -0.2767, -0.06794), (0.7093, -0.1411, -0.06794), (0.7232, 4.125e-09, -0.06794), (0.7093, 0.1411, -0.06794), (0.6681, 0.2767, -0.06794), (0.6013, 0.4018, -0.06794), (0.5114, 0.5114, -0.06794), (0.4018, 0.6013, -0.06794), (0.2767, 0.6681, -0.06794), (0.1411, 0.7093, -0.06794)], [], [(2, 1, 33, 34), (29, 28, 60, 61), (16, 15, 47, 48), (3, 2, 34, 35), (30, 29, 61, 62), (17, 16, 48, 49), (4, 3, 35, 36), (31, 30, 62, 63), (18, 17, 49, 50), (5, 4, 36, 37), (0, 31, 63, 32), (19, 18, 50, 51), (6, 5, 37, 38), (20, 19, 51, 52), (7, 6, 38, 39), (21, 20, 52, 53), (8, 7, 39, 40), (22, 21, 53, 54), (9, 8, 40, 41), (23, 22, 54, 55), (10, 9, 41, 42), (24, 23, 55, 56), (11, 10, 42, 43), (25, 24, 56, 57), (12, 11, 43, 44), (26, 25, 57, 58), (13, 12, 44, 45), (27, 26, 58, 59), (14, 13, 45, 46), (1, 0, 32, 33), (28, 27, 59, 60), (15, 14, 46, 47), (1, 2, 3, 4, 5, 6, 7, 8, 9, 10, 11, 12, 13, 14, 15, 16, 17, 18, 19, 20, 21, 22, 23, 24, 25, 26, 27, 28, 29, 30, 31, 0), (33, 32, 63, 62, 61, 60, 59, 58, 57, 56, 55, 54, 53, 52, 51, 50, 49, 48, 47, 46, 45, 44, 43, 42, 41, 40, 39, 38, 37, 36, 35, 34)])
me_circle.polygons.foreach_set('use_smooth', [True] * 34)
_uv = me_circle.uv_layers.new(name='UVMap')
_uv.uv.foreach_set('vector', [0.0, 0.0, 0.0, 0.0, 0.0, 0.0, 0.0, 0.0, 0.0, 0.0, 0.0, 0.0, 0.0, 0.0, 0.0, 0.0, 0.0, 0.0, 0.0, 0.0, 0.0, 0.0, 0.0, 0.0, 0.0, 0.0, 0.0, 0.0, 0.0, 0.0, 0.0, 0.0, 0.0, 0.0, 0.0, 0.0, 0.0, 0.0, 0.0, 0.0, 0.0, 0.0, 0.0, 0.0, 0.0, 0.0, 0.0, 0.0, 0.0, 0.0, 0.0, 0.0, 0.0, 0.0, 0.0, 0.0, 0.0, 0.0, 0.0, 0.0, 0.0, 0.0, 0.0, 0.0, 0.0, 0.0, 0.0, 0.0, 0.0, 0.0, 0.0, 0.0, 0.0, 0.0, 0.0, 0.0, 0.0, 0.0, 0.0, 0.0, 0.0, 0.0, 0.0, 0.0, 0.0, 0.0, 0.0, 0.0, 0.0, 0.0, 0.0, 0.0, 0.0, 0.0, 0.0, 0.0, 0.0, 0.0, 0.0, 0.0, 0.0, 0.0, 0.0, 0.0, 0.0, 0.0, 0.0, 0.0, 0.0, 0.0, 0.0, 0.0, 0.0, 0.0, 0.0, 0.0, 0.0, 0.0, 0.0, 0.0, 0.0, 0.0, 0.0, 0.0, 0.0, 0.0, 0.0, 0.0, 0.0, 0.0, 0.0, 0.0, 0.0, 0.0, 0.0, 0.0, 0.0, 0.0, 0.0, 0.0, 0.0, 0.0, 0.0, 0.0, 0.0, 0.0, 0.0, 0.0, 0.0, 0.0, 0.0, 0.0, 0.0, 0.0, 0.0, 0.0, 0.0, 0.0, 0.0, 0.0, 0.0, 0.0, 0.0, 0.0, 0.0, 0.0, 0.0, 0.0, 0.0, 0.0, 0.0, 0.0, 0.0, 0.0, 0.0, 0.0, 0.0, 0.0, 0.0, 0.0, 0.0, 0.0, 0.0, 0.0, 0.0, 0.0, 0.0, 0.0, 0.0, 0.0, 0.0, 0.0, 0.0, 0.0, 0.0, 0.0, 0.0, 0.0, 0.0, 0.0, 0.0, 0.0, 0.0, 0.0, 0.0, 0.0, 0.0, 0.0, 0.0, 0.0, 0.0, 0.0, 0.0, 0.0, 0.0, 0.0, 0.0, 0.0, 0.0, 0.0, 0.0, 0.0, 0.0, 0.0, 0.0, 0.0, 0.0, 0.0, 0.0, 0.0, 0.0, 0.0, 0.0, 0.0, 0.0, 0.0, 0.0, 0.0, 0.0, 0.0, 0.0, 0.0, 0.0, 0.0, 0.0, 0.0, 0.0, 0.0, 0.0, 0.0, 0.0, 0.0, 0.0, 0.0, 0.0, 0.0, 0.0, 0.0, 0.0, 0.0, 0.0, 0.0, 0.0, 0.0, 0.0, 0.0, 0.0, 0.0, 0.0, 0.0, 0.0, 0.0, 0.0, 0.0, 0.0, 0.0, 0.0, 0.0, 0.0, 0.0, 0.0, 0.0, 0.0, 0.0, 0.0, 0.0, 0.0, 0.0, 0.0, 0.0, 0.0, 0.0, 0.0, 0.0, 0.0, 0.0, 0.0, 0.0, 0.0, 0.0, 0.0, 0.0, 0.0, 0.0, 0.0, 0.0, 0.0, 0.0, 0.0, 0.0, 0.0, 0.0, 0.0, 0.0, 0.0, 0.0, 0.0, 0.0, 0.0, 0.0, 0.0, 0.0, 0.0, 0.0, 0.0, 0.0, 0.0, 0.0, 0.0, 0.0, 0.0, 0.0, 0.0, 0.0, 0.0, 0.0, 0.0, 0.0, 0.0, 0.0, 0.0, 0.0, 0.0, 0.0, 0.0, 0.0, 0.0, 0.0, 0.0, 0.0, 0.0, 0.0, 0.0, 0.0, 0.0, 0.0, 0.0, 0.0, 0.0, 0.0, 0.0, 0.0, 0.0, 0.0, 0.0, 0.0, 0.0, 0.0, 0.0, 0.0, 0.0, 0.0, 0.0, 0.0, 0.0, 0.0, 0.0, 0.0, 0.0, 0.0, 0.0, 0.0, 0.0, 0.0])
me_circle.update()
me_cube_001 = bpy.data.meshes.new('Cube.001')
me_cube_001.from_pydata([(-0.6552, -0.6552, -0.0263), (-0.6552, -0.6552, 0.0263), (-0.6552, 0.6552, -0.0263), (-0.6552, 0.6552, 0.0263), (0.6552, -0.6552, -0.0263), (0.6552, -0.6552, 0.0263), (0.6552, 0.6552, -0.0263), (0.6552, 0.6552, 0.0263)], [], [(0, 1, 3, 2), (2, 3, 7, 6), (6, 7, 5, 4), (4, 5, 1, 0), (2, 6, 4, 0), (7, 3, 1, 5)])
_uv = me_cube_001.uv_layers.new(name='UVMap')
_uv.uv.foreach_set('vector', [0.375, 0.0, 0.625, 0.0, 0.625, 0.25, 0.375, 0.25, 0.375, 0.25, 0.625, 0.25, 0.625, 0.5, 0.375, 0.5, 0.375, 0.5, 0.625, 0.5, 0.625, 0.75, 0.375, 0.75, 0.375, 0.75, 0.625, 0.75, 0.625, 1.0, 0.375, 1.0, 0.125, 0.5, 0.375, 0.5, 0.375, 0.75, 0.125, 0.75, 0.625, 0.5, 0.875, 0.5, 0.875, 0.75, 0.625, 0.75])
me_cube_001.update()
me_cube_002 = bpy.data.meshes.new('Cube.002')
me_cube_002.from_pydata([(0.591, 0.591, -0.0908), (0.591, 0.591, 3.258), (0.591, 0.6552, -0.0908), (0.591, 0.6552, 3.258), (0.6552, 0.591, -0.0908), (0.6552, 0.591, 3.258), (0.6552, 0.6552, -0.0908), (0.6552, 0.6552, 3.258)], [], [(0, 1, 3, 2), (2, 3, 7, 6), (6, 7, 5, 4), (4, 5, 1, 0), (2, 6, 4, 0), (7, 3, 1, 5)])
_uv = me_cube_002.uv_layers.new(name='UVMap')
_uv.uv.foreach_set('vector', [0.375, 0.0, 0.625, 0.0, 0.625, 0.25, 0.375, 0.25, 0.375, 0.25, 0.625, 0.25, 0.625, 0.5, 0.375, 0.5, 0.375, 0.5, 0.625, 0.5, 0.625, 0.75, 0.375, 0.75, 0.375, 0.75, 0.625, 0.75, 0.625, 1.0, 0.375, 1.0, 0.125, 0.5, 0.375, 0.5, 0.375, 0.75, 0.125, 0.75, 0.625, 0.5, 0.875, 0.5, 0.875, 0.75, 0.625, 0.75])
me_cube_002.update()
me_cube_003 = bpy.data.meshes.new('Cube.003')
me_cube_003.from_pydata([(0.591, 0.591, -0.0908), (0.591, 0.591, 3.258), (0.591, 0.6552, -0.0908), (0.591, 0.6552, 3.258), (0.6552, 0.591, -0.0908), (0.6552, 0.591, 3.258), (0.6552, 0.6552, -0.0908), (0.6552, 0.6552, 3.258)], [], [(0, 1, 3, 2), (2, 3, 7, 6), (6, 7, 5, 4), (4, 5, 1, 0), (2, 6, 4, 0), (7, 3, 1, 5)])
_uv = me_cube_003.uv_layers.new(name='UVMap')
_uv.uv.foreach_set('vector', [0.375, 0.0, 0.625, 0.0, 0.625, 0.25, 0.375, 0.25, 0.375, 0.25, 0.625, 0.25, 0.625, 0.5, 0.375, 0.5, 0.375, 0.5, 0.625, 0.5, 0.625, 0.75, 0.375, 0.75, 0.375, 0.75, 0.625, 0.75, 0.625, 1.0, 0.375, 1.0, 0.125, 0.5, 0.375, 0.5, 0.375, 0.75, 0.125, 0.75, 0.625, 0.5, 0.875, 0.5, 0.875, 0.75, 0.625, 0.75])
me_cube_003.update()
me_cube_004 = bpy.data.meshes.new('Cube.004')
me_cube_004.from_pydata([(0.591, 0.591, -0.0908), (0.591, 0.591, 3.258), (0.591, 0.6552, -0.0908), (0.591, 0.6552, 3.258), (0.6552, 0.591, -0.0908), (0.6552, 0.591, 3.258), (0.6552, 0.6552, -0.0908), (0.6552, 0.6552, 3.258)], [], [(0, 1, 3, 2), (2, 3, 7, 6), (6, 7, 5, 4), (4, 5, 1, 0), (2, 6, 4, 0), (7, 3, 1, 5)])
_uv = me_cube_004.uv_layers.new(name='UVMap')
_uv.uv.foreach_set('vector', [0.375, 0.0, 0.625, 0.0, 0.625, 0.25, 0.375, 0.25, 0.375, 0.25, 0.625, 0.25, 0.625, 0.5, 0.375, 0.5, 0.375, 0.5, 0.625, 0.5, 0.625, 0.75, 0.375, 0.75, 0.375, 0.75, 0.625, 0.75, 0.625, 1.0, 0.375, 1.0, 0.125, 0.5, 0.375, 0.5, 0.375, 0.75, 0.125, 0.75, 0.625, 0.5, 0.875, 0.5, 0.875, 0.75, 0.625, 0.75])
me_cube_004.update()
me_cube_005 = bpy.data.meshes.new('Cube.005')
me_cube_005.from_pydata([(0.591, 0.591, -0.0908), (0.591, 0.591, 3.258), (0.591, 0.6552, -0.0908), (0.591, 0.6552, 3.258), (0.6552, 0.591, -0.0908), (0.6552, 0.591, 3.258), (0.6552, 0.6552, -0.0908), (0.6552, 0.6552, 3.258)], [], [(0, 1, 3, 2), (2, 3, 7, 6), (6, 7, 5, 4), (4, 5, 1, 0), (2, 6, 4, 0), (7, 3, 1, 5)])
_uv = me_cube_005.uv_layers.new(name='UVMap')
_uv.uv.foreach_set('vector', [0.375, 0.0, 0.625, 0.0, 0.625, 0.25, 0.375, 0.25, 0.375, 0.25, 0.625, 0.25, 0.625, 0.5, 0.375, 0.5, 0.375, 0.5, 0.625, 0.5, 0.625, 0.75, 0.375, 0.75, 0.375, 0.75, 0.625, 0.75, 0.625, 1.0, 0.375, 1.0, 0.125, 0.5, 0.375, 0.5, 0.375, 0.75, 0.125, 0.75, 0.625, 0.5, 0.875, 0.5, 0.875, 0.75, 0.625, 0.75])
me_cube_005.update()
me_cube_006 = bpy.data.meshes.new('Cube.006')
me_cube_006.from_pydata([(1.234, -0.0528, -1.383), (1.234, -0.0528, -0.2012), (1.234, 0.0113, -1.383), (1.234, 0.0113, -0.2012), (1.298, -0.0528, -1.383), (1.298, -0.0528, -0.2012), (1.298, 0.0113, -1.383), (1.298, 0.0113, -0.2012)], [], [(0, 1, 3, 2), (2, 3, 7, 6), (6, 7, 5, 4), (4, 5, 1, 0), (2, 6, 4, 0), (7, 3, 1, 5)])
_uv = me_cube_006.uv_layers.new(name='UVMap')
_uv.uv.foreach_set('vector', [0.375, 0.0, 0.625, 0.0, 0.625, 0.25, 0.375, 0.25, 0.375, 0.25, 0.625, 0.25, 0.625, 0.5, 0.375, 0.5, 0.375, 0.5, 0.625, 0.5, 0.625, 0.75, 0.375, 0.75, 0.375, 0.75, 0.625, 0.75, 0.625, 1.0, 0.375, 1.0, 0.125, 0.5, 0.375, 0.5, 0.375, 0.75, 0.125, 0.75, 0.625, 0.5, 0.875, 0.5, 0.875, 0.75, 0.625, 0.75])
me_cube_006.update()
me_cube_007 = bpy.data.meshes.new('Cube.007')
me_cube_007.from_pydata([(1.234, -0.0528, -1.383), (1.234, -0.0528, -0.2012), (1.234, 0.0113, -1.383), (1.234, 0.0113, -0.2012), (1.298, -0.0528, -1.383), (1.298, -0.0528, -0.2012), (1.298, 0.0113, -1.383), (1.298, 0.0113, -0.2012)], [], [(0, 1, 3, 2), (2, 3, 7, 6), (6, 7, 5, 4), (4, 5, 1, 0), (2, 6, 4, 0), (7, 3, 1, 5)])
_uv = me_cube_007.uv_layers.new(name='UVMap')
_uv.uv.foreach_set('vector', [0.375, 0.0, 0.625, 0.0, 0.625, 0.25, 0.375, 0.25, 0.375, 0.25, 0.625, 0.25, 0.625, 0.5, 0.375, 0.5, 0.375, 0.5, 0.625, 0.5, 0.625, 0.75, 0.375, 0.75, 0.375, 0.75, 0.625, 0.75, 0.625, 1.0, 0.375, 1.0, 0.125, 0.5, 0.375, 0.5, 0.375, 0.75, 0.125, 0.75, 0.625, 0.5, 0.875, 0.5, 0.875, 0.75, 0.625, 0.75])
me_cube_007.update()
me_cube_008 = bpy.data.meshes.new('Cube.008')
me_cube_008.from_pydata([(1.234, -0.0528, -1.383), (1.234, -0.0528, -0.2012), (1.234, 0.0113, -1.383), (1.234, 0.0113, -0.2012), (1.298, -0.0528, -1.383), (1.298, -0.0528, -0.2012), (1.298, 0.0113, -1.383), (1.298, 0.0113, -0.2012)], [], [(0, 1, 3, 2), (2, 3, 7, 6), (6, 7, 5, 4), (4, 5, 1, 0), (2, 6, 4, 0), (7, 3, 1, 5)])
_uv = me_cube_008.uv_layers.new(name='UVMap')
_uv.uv.foreach_set('vector', [0.375, 0.0, 0.625, 0.0, 0.625, 0.25, 0.375, 0.25, 0.375, 0.25, 0.625, 0.25, 0.625, 0.5, 0.375, 0.5, 0.375, 0.5, 0.625, 0.5, 0.625, 0.75, 0.375, 0.75, 0.375, 0.75, 0.625, 0.75, 0.625, 1.0, 0.375, 1.0, 0.125, 0.5, 0.375, 0.5, 0.375, 0.75, 0.125, 0.75, 0.625, 0.5, 0.875, 0.5, 0.875, 0.75, 0.625, 0.75])
me_cube_008.update()
me_cube_009 = bpy.data.meshes.new('Cube.009')
me_cube_009.from_pydata([(1.234, -0.0528, -1.383), (1.234, -0.0528, -0.2012), (1.234, 0.0113, -1.383), (1.234, 0.0113, -0.2012), (1.298, -0.0528, -1.383), (1.298, -0.0528, -0.2012), (1.298, 0.0113, -1.383), (1.298, 0.0113, -0.2012)], [], [(0, 1, 3, 2), (2, 3, 7, 6), (6, 7, 5, 4), (4, 5, 1, 0), (2, 6, 4, 0), (7, 3, 1, 5)])
_uv = me_cube_009.uv_layers.new(name='UVMap')
_uv.uv.foreach_set('vector', [0.375, 0.0, 0.625, 0.0, 0.625, 0.25, 0.375, 0.25, 0.375, 0.25, 0.625, 0.25, 0.625, 0.5, 0.375, 0.5, 0.375, 0.5, 0.625, 0.5, 0.625, 0.75, 0.375, 0.75, 0.375, 0.75, 0.625, 0.75, 0.625, 1.0, 0.375, 1.0, 0.125, 0.5, 0.375, 0.5, 0.375, 0.75, 0.125, 0.75, 0.625, 0.5, 0.875, 0.5, 0.875, 0.75, 0.625, 0.75])
me_cube_009.update()
me_cube_010 = bpy.data.meshes.new('Cube.010')
me_cube_010.from_pydata([(1.234, -0.0528, -1.383), (1.234, -0.0528, -0.2012), (1.234, 0.0113, -1.383), (1.234, 0.0113, -0.2012), (1.298, -0.0528, -1.383), (1.298, -0.0528, -0.2012), (1.298, 0.0113, -1.383), (1.298, 0.0113, -0.2012)], [], [(0, 1, 3, 2), (2, 3, 7, 6), (6, 7, 5, 4), (4, 5, 1, 0), (2, 6, 4, 0), (7, 3, 1, 5)])
_uv = me_cube_010.uv_layers.new(name='UVMap')
_uv.uv.foreach_set('vector', [0.375, 0.0, 0.625, 0.0, 0.625, 0.25, 0.375, 0.25, 0.375, 0.25, 0.625, 0.25, 0.625, 0.5, 0.375, 0.5, 0.375, 0.5, 0.625, 0.5, 0.625, 0.75, 0.375, 0.75, 0.375, 0.75, 0.625, 0.75, 0.625, 1.0, 0.375, 1.0, 0.125, 0.5, 0.375, 0.5, 0.375, 0.75, 0.125, 0.75, 0.625, 0.5, 0.875, 0.5, 0.875, 0.75, 0.625, 0.75])
me_cube_010.update()
me_cube_011 = bpy.data.meshes.new('Cube.011')
me_cube_011.from_pydata([(1.234, -0.0528, -1.383), (1.234, -0.0528, -0.2012), (1.234, 0.0113, -1.383), (1.234, 0.0113, -0.2012), (1.298, -0.0528, -1.383), (1.298, -0.0528, -0.2012), (1.298, 0.0113, -1.383), (1.298, 0.0113, -0.2012)], [], [(0, 1, 3, 2), (2, 3, 7, 6), (6, 7, 5, 4), (4, 5, 1, 0), (2, 6, 4, 0), (7, 3, 1, 5)])
_uv = me_cube_011.uv_layers.new(name='UVMap')
_uv.uv.foreach_set('vector', [0.375, 0.0, 0.625, 0.0, 0.625, 0.25, 0.375, 0.25, 0.375, 0.25, 0.625, 0.25, 0.625, 0.5, 0.375, 0.5, 0.375, 0.5, 0.625, 0.5, 0.625, 0.75, 0.375, 0.75, 0.375, 0.75, 0.625, 0.75, 0.625, 1.0, 0.375, 1.0, 0.125, 0.5, 0.375, 0.5, 0.375, 0.75, 0.125, 0.75, 0.625, 0.5, 0.875, 0.5, 0.875, 0.75, 0.625, 0.75])
me_cube_011.update()
me_cube_012 = bpy.data.meshes.new('Cube.012')
me_cube_012.from_pydata([(1.234, -0.0528, -1.383), (1.234, -0.0528, -0.2012), (1.234, 0.0113, -1.383), (1.234, 0.0113, -0.2012), (1.298, -0.0528, -1.383), (1.298, -0.0528, -0.2012), (1.298, 0.0113, -1.383), (1.298, 0.0113, -0.2012)], [], [(0, 1, 3, 2), (2, 3, 7, 6), (6, 7, 5, 4), (4, 5, 1, 0), (2, 6, 4, 0), (7, 3, 1, 5)])
_uv = me_cube_012.uv_layers.new(name='UVMap')
_uv.uv.foreach_set('vector', [0.375, 0.0, 0.625, 0.0, 0.625, 0.25, 0.375, 0.25, 0.375, 0.25, 0.625, 0.25, 0.625, 0.5, 0.375, 0.5, 0.375, 0.5, 0.625, 0.5, 0.625, 0.75, 0.375, 0.75, 0.375, 0.75, 0.625, 0.75, 0.625, 1.0, 0.375, 1.0, 0.125, 0.5, 0.375, 0.5, 0.375, 0.75, 0.125, 0.75, 0.625, 0.5, 0.875, 0.5, 0.875, 0.75, 0.625, 0.75])
me_cube_012.update()
me_cube_013 = bpy.data.meshes.new('Cube.013')
me_cube_013.from_pydata([(1.234, -0.0528, -1.383), (1.234, -0.0528, -0.2012), (1.234, 0.0113, -1.383), (1.234, 0.0113, -0.2012), (1.298, -0.0528, -1.383), (1.298, -0.0528, -0.2012), (1.298, 0.0113, -1.383), (1.298, 0.0113, -0.2012)], [], [(0, 1, 3, 2), (2, 3, 7, 6), (6, 7, 5, 4), (4, 5, 1, 0), (2, 6, 4, 0), (7, 3, 1, 5)])
_uv = me_cube_013.uv_layers.new(name='UVMap')
_uv.uv.foreach_set('vector', [0.375, 0.0, 0.625, 0.0, 0.625, 0.25, 0.375, 0.25, 0.375, 0.25, 0.625, 0.25, 0.625, 0.5, 0.375, 0.5, 0.375, 0.5, 0.625, 0.5, 0.625, 0.75, 0.375, 0.75, 0.375, 0.75, 0.625, 0.75, 0.625, 1.0, 0.375, 1.0, 0.125, 0.5, 0.375, 0.5, 0.375, 0.75, 0.125, 0.75, 0.625, 0.5, 0.875, 0.5, 0.875, 0.75, 0.625, 0.75])
me_cube_013.update()
me_cube_014 = bpy.data.meshes.new('Cube.014')
me_cube_014.from_pydata([(1.234, -0.0528, -1.383), (1.234, -0.0528, -0.2012), (1.234, 0.0113, -1.383), (1.234, 0.0113, -0.2012), (1.298, -0.0528, -1.383), (1.298, -0.0528, -0.2012), (1.298, 0.0113, -1.383), (1.298, 0.0113, -0.2012)], [], [(0, 1, 3, 2), (2, 3, 7, 6), (6, 7, 5, 4), (4, 5, 1, 0), (2, 6, 4, 0), (7, 3, 1, 5)])
_uv = me_cube_014.uv_layers.new(name='UVMap')
_uv.uv.foreach_set('vector', [0.375, 0.0, 0.625, 0.0, 0.625, 0.25, 0.375, 0.25, 0.375, 0.25, 0.625, 0.25, 0.625, 0.5, 0.375, 0.5, 0.375, 0.5, 0.625, 0.5, 0.625, 0.75, 0.375, 0.75, 0.375, 0.75, 0.625, 0.75, 0.625, 1.0, 0.375, 1.0, 0.125, 0.5, 0.375, 0.5, 0.375, 0.75, 0.125, 0.75, 0.625, 0.5, 0.875, 0.5, 0.875, 0.75, 0.625, 0.75])
me_cube_014.update()
me_cube_015 = bpy.data.meshes.new('Cube.015')
me_cube_015.from_pydata([(1.234, -0.0528, -1.383), (1.234, -0.0528, -0.2012), (1.234, 0.0113, -1.383), (1.234, 0.0113, -0.2012), (1.298, -0.0528, -1.383), (1.298, -0.0528, -0.2012), (1.298, 0.0113, -1.383), (1.298, 0.0113, -0.2012)], [], [(0, 1, 3, 2), (2, 3, 7, 6), (6, 7, 5, 4), (4, 5, 1, 0), (2, 6, 4, 0), (7, 3, 1, 5)])
_uv = me_cube_015.uv_layers.new(name='UVMap')
_uv.uv.foreach_set('vector', [0.375, 0.0, 0.625, 0.0, 0.625, 0.25, 0.375, 0.25, 0.375, 0.25, 0.625, 0.25, 0.625, 0.5, 0.375, 0.5, 0.375, 0.5, 0.625, 0.5, 0.625, 0.75, 0.375, 0.75, 0.375, 0.75, 0.625, 0.75, 0.625, 1.0, 0.375, 1.0, 0.125, 0.5, 0.375, 0.5, 0.375, 0.75, 0.125, 0.75, 0.625, 0.5, 0.875, 0.5, 0.875, 0.75, 0.625, 0.75])
me_cube_015.update()
me_cube_016 = bpy.data.meshes.new('Cube.016')
me_cube_016.from_pydata([(1.234, -0.0528, -1.383), (1.234, -0.0528, -0.2012), (1.234, 0.0113, -1.383), (1.234, 0.0113, -0.2012), (1.298, -0.0528, -1.383), (1.298, -0.0528, -0.2012), (1.298, 0.0113, -1.383), (1.298, 0.0113, -0.2012)], [], [(0, 1, 3, 2), (2, 3, 7, 6), (6, 7, 5, 4), (4, 5, 1, 0), (2, 6, 4, 0), (7, 3, 1, 5)])
_uv = me_cube_016.uv_layers.new(name='UVMap')
_uv.uv.foreach_set('vector', [0.375, 0.0, 0.625, 0.0, 0.625, 0.25, 0.375, 0.25, 0.375, 0.25, 0.625, 0.25, 0.625, 0.5, 0.375, 0.5, 0.375, 0.5, 0.625, 0.5, 0.625, 0.75, 0.375, 0.75, 0.375, 0.75, 0.625, 0.75, 0.625, 1.0, 0.375, 1.0, 0.125, 0.5, 0.375, 0.5, 0.375, 0.75, 0.125, 0.75, 0.625, 0.5, 0.875, 0.5, 0.875, 0.75, 0.625, 0.75])
me_cube_016.update()
me_cube_017 = bpy.data.meshes.new('Cube.017')
me_cube_017.from_pydata([(1.234, -0.0528, -1.383), (1.234, -0.0528, -0.2012), (1.234, 0.0113, -1.383), (1.234, 0.0113, -0.2012), (1.298, -0.0528, -1.383), (1.298, -0.0528, -0.2012), (1.298, 0.0113, -1.383), (1.298, 0.0113, -0.2012)], [], [(0, 1, 3, 2), (2, 3, 7, 6), (6, 7, 5, 4), (4, 5, 1, 0), (2, 6, 4, 0), (7, 3, 1, 5)])
_uv = me_cube_017.uv_layers.new(name='UVMap')
_uv.uv.foreach_set('vector', [0.375, 0.0, 0.625, 0.0, 0.625, 0.25, 0.375, 0.25, 0.375, 0.25, 0.625, 0.25, 0.625, 0.5, 0.375, 0.5, 0.375, 0.5, 0.625, 0.5, 0.625, 0.75, 0.375, 0.75, 0.375, 0.75, 0.625, 0.75, 0.625, 1.0, 0.375, 1.0, 0.125, 0.5, 0.375, 0.5, 0.375, 0.75, 0.125, 0.75, 0.625, 0.5, 0.875, 0.5, 0.875, 0.75, 0.625, 0.75])
me_cube_017.update()
me_cube_018 = bpy.data.meshes.new('Cube.018')
me_cube_018.from_pydata([(-0.0375, -0.01924, 0.03875), (-0.01136, -0.01924, 0.01262), (-0.01136, -0.01924, 0.08761), (-0.0375, -0.01924, 0.06147), (-0.01136, 0.009085, 0.01262), (-0.0375, 0.009085, 0.03875), (-0.0375, 0.009085, 0.06147), (-0.01136, 0.009085, 0.08761), (0.01136, -0.01924, 0.01262), (0.0375, -0.01924, 0.03875), (0.0375, -0.01924, 0.06147), (0.01136, -0.01924, 0.08761), (0.0375, 0.009085, 0.03875), (0.01136, 0.009085, 0.01262), (0.01136, 0.009085, 0.08761), (0.0375, 0.009085, 0.06147), (-0.617, 0.009085, -0.5407), (-0.5908, 0.009085, -0.5669), (-0.5908, -0.01924, -0.5669), (-0.617, -0.01924, -0.5407), (-0.617, -0.01924, 0.6409), (-0.5908, -0.01924, 0.6671), (-0.5908, 0.009085, 0.6671), (-0.617, 0.009085, 0.6409), (0.617, -0.01924, -0.5407), (0.5908, -0.01924, -0.5669), (0.5908, 0.009085, -0.5669), (0.617, 0.009085, -0.5407), (0.617, 0.009085, 0.6409), (0.5908, 0.009085, 0.6671), (0.5908, -0.01924, 0.6671), (0.617, -0.01924, 0.6409)], [], [(8, 9, 10, 11, 2, 3, 0, 1), (12, 15, 10, 9), (14, 7, 2, 11), (0, 3, 6, 5), (4, 5, 6, 7, 14, 15, 12, 13), (1, 0, 19, 18), (8, 13, 26, 25), (4, 1, 18, 17), (9, 8, 25, 24), (4, 13, 8, 1), (17, 18, 19, 16), (21, 22, 23, 20), (25, 26, 27, 24), (29, 30, 31, 28), (13, 12, 27, 26), (0, 5, 16, 19), (12, 9, 24, 27), (3, 2, 21, 20), (15, 14, 29, 28), (2, 7, 22, 21), (14, 11, 30, 29), (7, 6, 23, 22), (11, 10, 31, 30), (6, 3, 20, 23), (5, 4, 17, 16), (10, 15, 28, 31)])
_uv = me_cube_018.uv_layers.new(name='UVMap')
_uv.uv.foreach_set('vector', [0.375, 0.8371, 0.4621, 0.75, 0.5379, 0.75, 0.625, 0.8371, 0.625, 0.9129, 0.5379, 1.0, 0.4621, 1.0, 0.375, 0.9129, 0.4621, 0.5, 0.5379, 0.5, 0.5379, 0.75, 0.4621, 0.75, 0.7121, 0.5, 0.7879, 0.5, 0.7879, 0.75, 0.7121, 0.75, 0.4621, 0.0, 0.5379, 0.0, 0.5379, 0.25, 0.4621, 0.25, 0.375, 0.3371, 0.4621, 0.25, 0.5379, 0.25, 0.625, 0.3371, 0.625, 0.4129, 0.5379, 0.5, 0.4621, 0.5, 0.375, 0.4129, 0.375, 0.9129, 0.4621, 1.0, 0.4621, 1.0, 0.375, 0.9129, 0.2879, 0.75, 0.2879, 0.5, 0.2879, 0.5, 0.2879, 0.75, 0.2121, 0.5, 0.2121, 0.75, 0.2121, 0.75, 0.2121, 0.5, 0.4621, 0.75, 0.375, 0.8371, 0.375, 0.8371, 0.4621, 0.75, 0.2121, 0.5, 0.2879, 0.5, 0.2879, 0.75, 0.2121, 0.75, 0.2121, 0.5, 0.2121, 0.75, 0.125, 0.75, 0.125, 0.5, 0.625, 0.0, 0.625, 0.25, 0.5379, 0.25, 0.5379, 0.0, 0.2879, 0.75, 0.2879, 0.5, 0.4621, 0.5, 0.4621, 0.75, 0.7121, 0.5, 0.7121, 0.75, 0.5379, 0.75, 0.5379, 0.5, 0.375, 0.4129, 0.4621, 0.5, 0.4621, 0.5, 0.375, 0.4129, 0.4621, 0.0, 0.4621, 0.25, 0.4621, 0.25, 0.4621, 0.0, 0.4621, 0.5, 0.4621, 0.75, 0.4621, 0.75, 0.4621, 0.5, 0.5379, 1.0, 0.625, 0.9129, 0.625, 0.9129, 0.5379, 1.0, 0.5379, 0.5, 0.625, 0.4129, 0.625, 0.4129, 0.5379, 0.5, 0.7879, 0.75, 0.7879, 0.5, 0.7879, 0.5, 0.7879, 0.75, 0.7121, 0.5, 0.7121, 0.75, 0.7121, 0.75, 0.7121, 0.5, 0.625, 0.3371, 0.5379, 0.25, 0.5379, 0.25, 0.625, 0.3371, 0.625, 0.8371, 0.5379, 0.75, 0.5379, 0.75, 0.625, 0.8371, 0.5379, 0.25, 0.5379, 0.0, 0.5379, 0.0, 0.5379, 0.25, 0.4621, 0.25, 0.375, 0.3371, 0.375, 0.3371, 0.4621, 0.25, 0.5379, 0.75, 0.5379, 0.5, 0.5379, 0.5, 0.5379, 0.75])
me_cube_018.update()
me_cube_019 = bpy.data.meshes.new('Cube.019')
me_cube_019.from_pydata([(-0.0375, -0.01924, 0.03875), (-0.01136, -0.01924, 0.01262), (-0.01136, -0.01924, 0.08761), (-0.0375, -0.01924, 0.06147), (-0.01136, 0.009085, 0.01262), (-0.0375, 0.009085, 0.03875), (-0.0375, 0.009085, 0.06147), (-0.01136, 0.009085, 0.08761), (0.01136, -0.01924, 0.01262), (0.0375, -0.01924, 0.03875), (0.0375, -0.01924, 0.06147), (0.01136, -0.01924, 0.08761), (0.0375, 0.009085, 0.03875), (0.01136, 0.009085, 0.01262), (0.01136, 0.009085, 0.08761), (0.0375, 0.009085, 0.06147), (-0.617, 0.009085, -0.5407), (-0.5908, 0.009085, -0.5669), (-0.5908, -0.01924, -0.5669), (-0.617, -0.01924, -0.5407), (-0.617, -0.01924, 0.6409), (-0.5908, -0.01924, 0.6671), (-0.5908, 0.009085, 0.6671), (-0.617, 0.009085, 0.6409), (0.617, -0.01924, -0.5407), (0.5908, -0.01924, -0.5669), (0.5908, 0.009085, -0.5669), (0.617, 0.009085, -0.5407), (0.617, 0.009085, 0.6409), (0.5908, 0.009085, 0.6671), (0.5908, -0.01924, 0.6671), (0.617, -0.01924, 0.6409)], [], [(8, 9, 10, 11, 2, 3, 0, 1), (12, 15, 10, 9), (14, 7, 2, 11), (0, 3, 6, 5), (4, 5, 6, 7, 14, 15, 12, 13), (1, 0, 19, 18), (8, 13, 26, 25), (4, 1, 18, 17), (9, 8, 25, 24), (4, 13, 8, 1), (17, 18, 19, 16), (21, 22, 23, 20), (25, 26, 27, 24), (29, 30, 31, 28), (13, 12, 27, 26), (0, 5, 16, 19), (12, 9, 24, 27), (3, 2, 21, 20), (15, 14, 29, 28), (2, 7, 22, 21), (14, 11, 30, 29), (7, 6, 23, 22), (11, 10, 31, 30), (6, 3, 20, 23), (5, 4, 17, 16), (10, 15, 28, 31)])
_uv = me_cube_019.uv_layers.new(name='UVMap')
_uv.uv.foreach_set('vector', [0.375, 0.8371, 0.4621, 0.75, 0.5379, 0.75, 0.625, 0.8371, 0.625, 0.9129, 0.5379, 1.0, 0.4621, 1.0, 0.375, 0.9129, 0.4621, 0.5, 0.5379, 0.5, 0.5379, 0.75, 0.4621, 0.75, 0.7121, 0.5, 0.7879, 0.5, 0.7879, 0.75, 0.7121, 0.75, 0.4621, 0.0, 0.5379, 0.0, 0.5379, 0.25, 0.4621, 0.25, 0.375, 0.3371, 0.4621, 0.25, 0.5379, 0.25, 0.625, 0.3371, 0.625, 0.4129, 0.5379, 0.5, 0.4621, 0.5, 0.375, 0.4129, 0.375, 0.9129, 0.4621, 1.0, 0.4621, 1.0, 0.375, 0.9129, 0.2879, 0.75, 0.2879, 0.5, 0.2879, 0.5, 0.2879, 0.75, 0.2121, 0.5, 0.2121, 0.75, 0.2121, 0.75, 0.2121, 0.5, 0.4621, 0.75, 0.375, 0.8371, 0.375, 0.8371, 0.4621, 0.75, 0.2121, 0.5, 0.2879, 0.5, 0.2879, 0.75, 0.2121, 0.75, 0.2121, 0.5, 0.2121, 0.75, 0.125, 0.75, 0.125, 0.5, 0.625, 0.0, 0.625, 0.25, 0.5379, 0.25, 0.5379, 0.0, 0.2879, 0.75, 0.2879, 0.5, 0.4621, 0.5, 0.4621, 0.75, 0.7121, 0.5, 0.7121, 0.75, 0.5379, 0.75, 0.5379, 0.5, 0.375, 0.4129, 0.4621, 0.5, 0.4621, 0.5, 0.375, 0.4129, 0.4621, 0.0, 0.4621, 0.25, 0.4621, 0.25, 0.4621, 0.0, 0.4621, 0.5, 0.4621, 0.75, 0.4621, 0.75, 0.4621, 0.5, 0.5379, 1.0, 0.625, 0.9129, 0.625, 0.9129, 0.5379, 1.0, 0.5379, 0.5, 0.625, 0.4129, 0.625, 0.4129, 0.5379, 0.5, 0.7879, 0.75, 0.7879, 0.5, 0.7879, 0.5, 0.7879, 0.75, 0.7121, 0.5, 0.7121, 0.75, 0.7121, 0.75, 0.7121, 0.5, 0.625, 0.3371, 0.5379, 0.25, 0.5379, 0.25, 0.625, 0.3371, 0.625, 0.8371, 0.5379, 0.75, 0.5379, 0.75, 0.625, 0.8371, 0.5379, 0.25, 0.5379, 0.0, 0.5379, 0.0, 0.5379, 0.25, 0.4621, 0.25, 0.375, 0.3371, 0.375, 0.3371, 0.4621, 0.25, 0.5379, 0.75, 0.5379, 0.5, 0.5379, 0.5, 0.5379, 0.75])
me_cube_019.update()
me_cube_020 = bpy.data.meshes.new('Cube.020')
me_cube_020.from_pydata([(-0.0375, -0.01924, 0.03875), (-0.01136, -0.01924, 0.01262), (-0.01136, -0.01924, 0.08761), (-0.0375, -0.01924, 0.06147), (-0.01136, 0.009085, 0.01262), (-0.0375, 0.009085, 0.03875), (-0.0375, 0.009085, 0.06147), (-0.01136, 0.009085, 0.08761), (0.01136, -0.01924, 0.01262), (0.0375, -0.01924, 0.03875), (0.0375, -0.01924, 0.06147), (0.01136, -0.01924, 0.08761), (0.0375, 0.009085, 0.03875), (0.01136, 0.009085, 0.01262), (0.01136, 0.009085, 0.08761), (0.0375, 0.009085, 0.06147), (-0.617, 0.009085, -0.5407), (-0.5908, 0.009085, -0.5669), (-0.5908, -0.01924, -0.5669), (-0.617, -0.01924, -0.5407), (-0.617, -0.01924, 0.6409), (-0.5908, -0.01924, 0.6671), (-0.5908, 0.009085, 0.6671), (-0.617, 0.009085, 0.6409), (0.617, -0.01924, -0.5407), (0.5908, -0.01924, -0.5669), (0.5908, 0.009085, -0.5669), (0.617, 0.009085, -0.5407), (0.617, 0.009085, 0.6409), (0.5908, 0.009085, 0.6671), (0.5908, -0.01924, 0.6671), (0.617, -0.01924, 0.6409)], [], [(8, 9, 10, 11, 2, 3, 0, 1), (12, 15, 10, 9), (14, 7, 2, 11), (0, 3, 6, 5), (4, 5, 6, 7, 14, 15, 12, 13), (1, 0, 19, 18), (8, 13, 26, 25), (4, 1, 18, 17), (9, 8, 25, 24), (4, 13, 8, 1), (17, 18, 19, 16), (21, 22, 23, 20), (25, 26, 27, 24), (29, 30, 31, 28), (13, 12, 27, 26), (0, 5, 16, 19), (12, 9, 24, 27), (3, 2, 21, 20), (15, 14, 29, 28), (2, 7, 22, 21), (14, 11, 30, 29), (7, 6, 23, 22), (11, 10, 31, 30), (6, 3, 20, 23), (5, 4, 17, 16), (10, 15, 28, 31)])
_uv = me_cube_020.uv_layers.new(name='UVMap')
_uv.uv.foreach_set('vector', [0.375, 0.8371, 0.4621, 0.75, 0.5379, 0.75, 0.625, 0.8371, 0.625, 0.9129, 0.5379, 1.0, 0.4621, 1.0, 0.375, 0.9129, 0.4621, 0.5, 0.5379, 0.5, 0.5379, 0.75, 0.4621, 0.75, 0.7121, 0.5, 0.7879, 0.5, 0.7879, 0.75, 0.7121, 0.75, 0.4621, 0.0, 0.5379, 0.0, 0.5379, 0.25, 0.4621, 0.25, 0.375, 0.3371, 0.4621, 0.25, 0.5379, 0.25, 0.625, 0.3371, 0.625, 0.4129, 0.5379, 0.5, 0.4621, 0.5, 0.375, 0.4129, 0.375, 0.9129, 0.4621, 1.0, 0.4621, 1.0, 0.375, 0.9129, 0.2879, 0.75, 0.2879, 0.5, 0.2879, 0.5, 0.2879, 0.75, 0.2121, 0.5, 0.2121, 0.75, 0.2121, 0.75, 0.2121, 0.5, 0.4621, 0.75, 0.375, 0.8371, 0.375, 0.8371, 0.4621, 0.75, 0.2121, 0.5, 0.2879, 0.5, 0.2879, 0.75, 0.2121, 0.75, 0.2121, 0.5, 0.2121, 0.75, 0.125, 0.75, 0.125, 0.5, 0.625, 0.0, 0.625, 0.25, 0.5379, 0.25, 0.5379, 0.0, 0.2879, 0.75, 0.2879, 0.5, 0.4621, 0.5, 0.4621, 0.75, 0.7121, 0.5, 0.7121, 0.75, 0.5379, 0.75, 0.5379, 0.5, 0.375, 0.4129, 0.4621, 0.5, 0.4621, 0.5, 0.375, 0.4129, 0.4621, 0.0, 0.4621, 0.25, 0.4621, 0.25, 0.4621, 0.0, 0.4621, 0.5, 0.4621, 0.75, 0.4621, 0.75, 0.4621, 0.5, 0.5379, 1.0, 0.625, 0.9129, 0.625, 0.9129, 0.5379, 1.0, 0.5379, 0.5, 0.625, 0.4129, 0.625, 0.4129, 0.5379, 0.5, 0.7879, 0.75, 0.7879, 0.5, 0.7879, 0.5, 0.7879, 0.75, 0.7121, 0.5, 0.7121, 0.75, 0.7121, 0.75, 0.7121, 0.5, 0.625, 0.3371, 0.5379, 0.25, 0.5379, 0.25, 0.625, 0.3371, 0.625, 0.8371, 0.5379, 0.75, 0.5379, 0.75, 0.625, 0.8371, 0.5379, 0.25, 0.5379, 0.0, 0.5379, 0.0, 0.5379, 0.25, 0.4621, 0.25, 0.375, 0.3371, 0.375, 0.3371, 0.4621, 0.25, 0.5379, 0.75, 0.5379, 0.5, 0.5379, 0.5, 0.5379, 0.75])
me_cube_020.update()
me_cube_021 = bpy.data.meshes.new('Cube.021')
me_cube_021.from_pydata([(-0.0375, -0.01924, 0.03875), (-0.01136, -0.01924, 0.01262), (-0.01136, -0.01924, 0.08761), (-0.0375, -0.01924, 0.06147), (-0.01136, 0.009085, 0.01262), (-0.0375, 0.009085, 0.03875), (-0.0375, 0.009085, 0.06147), (-0.01136, 0.009085, 0.08761), (0.01136, -0.01924, 0.01262), (0.0375, -0.01924, 0.03875), (0.0375, -0.01924, 0.06147), (0.01136, -0.01924, 0.08761), (0.0375, 0.009085, 0.03875), (0.01136, 0.009085, 0.01262), (0.01136, 0.009085, 0.08761), (0.0375, 0.009085, 0.06147), (-0.617, 0.009085, -0.5407), (-0.5908, 0.009085, -0.5669), (-0.5908, -0.01924, -0.5669), (-0.617, -0.01924, -0.5407), (-0.617, -0.01924, 0.6409), (-0.5908, -0.01924, 0.6671), (-0.5908, 0.009085, 0.6671), (-0.617, 0.009085, 0.6409), (0.617, -0.01924, -0.5407), (0.5908, -0.01924, -0.5669), (0.5908, 0.009085, -0.5669), (0.617, 0.009085, -0.5407), (0.617, 0.009085, 0.6409), (0.5908, 0.009085, 0.6671), (0.5908, -0.01924, 0.6671), (0.617, -0.01924, 0.6409)], [], [(8, 9, 10, 11, 2, 3, 0, 1), (12, 15, 10, 9), (14, 7, 2, 11), (0, 3, 6, 5), (4, 5, 6, 7, 14, 15, 12, 13), (1, 0, 19, 18), (8, 13, 26, 25), (4, 1, 18, 17), (9, 8, 25, 24), (4, 13, 8, 1), (17, 18, 19, 16), (21, 22, 23, 20), (25, 26, 27, 24), (29, 30, 31, 28), (13, 12, 27, 26), (0, 5, 16, 19), (12, 9, 24, 27), (3, 2, 21, 20), (15, 14, 29, 28), (2, 7, 22, 21), (14, 11, 30, 29), (7, 6, 23, 22), (11, 10, 31, 30), (6, 3, 20, 23), (5, 4, 17, 16), (10, 15, 28, 31)])
_uv = me_cube_021.uv_layers.new(name='UVMap')
_uv.uv.foreach_set('vector', [0.375, 0.8371, 0.4621, 0.75, 0.5379, 0.75, 0.625, 0.8371, 0.625, 0.9129, 0.5379, 1.0, 0.4621, 1.0, 0.375, 0.9129, 0.4621, 0.5, 0.5379, 0.5, 0.5379, 0.75, 0.4621, 0.75, 0.7121, 0.5, 0.7879, 0.5, 0.7879, 0.75, 0.7121, 0.75, 0.4621, 0.0, 0.5379, 0.0, 0.5379, 0.25, 0.4621, 0.25, 0.375, 0.3371, 0.4621, 0.25, 0.5379, 0.25, 0.625, 0.3371, 0.625, 0.4129, 0.5379, 0.5, 0.4621, 0.5, 0.375, 0.4129, 0.375, 0.9129, 0.4621, 1.0, 0.4621, 1.0, 0.375, 0.9129, 0.2879, 0.75, 0.2879, 0.5, 0.2879, 0.5, 0.2879, 0.75, 0.2121, 0.5, 0.2121, 0.75, 0.2121, 0.75, 0.2121, 0.5, 0.4621, 0.75, 0.375, 0.8371, 0.375, 0.8371, 0.4621, 0.75, 0.2121, 0.5, 0.2879, 0.5, 0.2879, 0.75, 0.2121, 0.75, 0.2121, 0.5, 0.2121, 0.75, 0.125, 0.75, 0.125, 0.5, 0.625, 0.0, 0.625, 0.25, 0.5379, 0.25, 0.5379, 0.0, 0.2879, 0.75, 0.2879, 0.5, 0.4621, 0.5, 0.4621, 0.75, 0.7121, 0.5, 0.7121, 0.75, 0.5379, 0.75, 0.5379, 0.5, 0.375, 0.4129, 0.4621, 0.5, 0.4621, 0.5, 0.375, 0.4129, 0.4621, 0.0, 0.4621, 0.25, 0.4621, 0.25, 0.4621, 0.0, 0.4621, 0.5, 0.4621, 0.75, 0.4621, 0.75, 0.4621, 0.5, 0.5379, 1.0, 0.625, 0.9129, 0.625, 0.9129, 0.5379, 1.0, 0.5379, 0.5, 0.625, 0.4129, 0.625, 0.4129, 0.5379, 0.5, 0.7879, 0.75, 0.7879, 0.5, 0.7879, 0.5, 0.7879, 0.75, 0.7121, 0.5, 0.7121, 0.75, 0.7121, 0.75, 0.7121, 0.5, 0.625, 0.3371, 0.5379, 0.25, 0.5379, 0.25, 0.625, 0.3371, 0.625, 0.8371, 0.5379, 0.75, 0.5379, 0.75, 0.625, 0.8371, 0.5379, 0.25, 0.5379, 0.0, 0.5379, 0.0, 0.5379, 0.25, 0.4621, 0.25, 0.375, 0.3371, 0.375, 0.3371, 0.4621, 0.25, 0.5379, 0.75, 0.5379, 0.5, 0.5379, 0.5, 0.5379, 0.75])
me_cube_021.update()
me_cube_022 = bpy.data.meshes.new('Cube.022')
me_cube_022.from_pydata([(-0.0375, -0.01924, 0.03875), (-0.01136, -0.01924, 0.01262), (-0.01136, -0.01924, 0.08761), (-0.0375, -0.01924, 0.06147), (-0.01136, 0.009085, 0.01262), (-0.0375, 0.009085, 0.03875), (-0.0375, 0.009085, 0.06147), (-0.01136, 0.009085, 0.08761), (0.01136, -0.01924, 0.01262), (0.0375, -0.01924, 0.03875), (0.0375, -0.01924, 0.06147), (0.01136, -0.01924, 0.08761), (0.0375, 0.009085, 0.03875), (0.01136, 0.009085, 0.01262), (0.01136, 0.009085, 0.08761), (0.0375, 0.009085, 0.06147), (-0.617, 0.009085, -0.5407), (-0.5908, 0.009085, -0.5669), (-0.5908, -0.01924, -0.5669), (-0.617, -0.01924, -0.5407), (-0.617, -0.01924, 0.6409), (-0.5908, -0.01924, 0.6671), (-0.5908, 0.009085, 0.6671), (-0.617, 0.009085, 0.6409), (0.617, -0.01924, -0.5407), (0.5908, -0.01924, -0.5669), (0.5908, 0.009085, -0.5669), (0.617, 0.009085, -0.5407), (0.617, 0.009085, 0.6409), (0.5908, 0.009085, 0.6671), (0.5908, -0.01924, 0.6671), (0.617, -0.01924, 0.6409)], [], [(8, 9, 10, 11, 2, 3, 0, 1), (12, 15, 10, 9), (14, 7, 2, 11), (0, 3, 6, 5), (4, 5, 6, 7, 14, 15, 12, 13), (1, 0, 19, 18), (8, 13, 26, 25), (4, 1, 18, 17), (9, 8, 25, 24), (4, 13, 8, 1), (17, 18, 19, 16), (21, 22, 23, 20), (25, 26, 27, 24), (29, 30, 31, 28), (13, 12, 27, 26), (0, 5, 16, 19), (12, 9, 24, 27), (3, 2, 21, 20), (15, 14, 29, 28), (2, 7, 22, 21), (14, 11, 30, 29), (7, 6, 23, 22), (11, 10, 31, 30), (6, 3, 20, 23), (5, 4, 17, 16), (10, 15, 28, 31)])
_uv = me_cube_022.uv_layers.new(name='UVMap')
_uv.uv.foreach_set('vector', [0.375, 0.8371, 0.4621, 0.75, 0.5379, 0.75, 0.625, 0.8371, 0.625, 0.9129, 0.5379, 1.0, 0.4621, 1.0, 0.375, 0.9129, 0.4621, 0.5, 0.5379, 0.5, 0.5379, 0.75, 0.4621, 0.75, 0.7121, 0.5, 0.7879, 0.5, 0.7879, 0.75, 0.7121, 0.75, 0.4621, 0.0, 0.5379, 0.0, 0.5379, 0.25, 0.4621, 0.25, 0.375, 0.3371, 0.4621, 0.25, 0.5379, 0.25, 0.625, 0.3371, 0.625, 0.4129, 0.5379, 0.5, 0.4621, 0.5, 0.375, 0.4129, 0.375, 0.9129, 0.4621, 1.0, 0.4621, 1.0, 0.375, 0.9129, 0.2879, 0.75, 0.2879, 0.5, 0.2879, 0.5, 0.2879, 0.75, 0.2121, 0.5, 0.2121, 0.75, 0.2121, 0.75, 0.2121, 0.5, 0.4621, 0.75, 0.375, 0.8371, 0.375, 0.8371, 0.4621, 0.75, 0.2121, 0.5, 0.2879, 0.5, 0.2879, 0.75, 0.2121, 0.75, 0.2121, 0.5, 0.2121, 0.75, 0.125, 0.75, 0.125, 0.5, 0.625, 0.0, 0.625, 0.25, 0.5379, 0.25, 0.5379, 0.0, 0.2879, 0.75, 0.2879, 0.5, 0.4621, 0.5, 0.4621, 0.75, 0.7121, 0.5, 0.7121, 0.75, 0.5379, 0.75, 0.5379, 0.5, 0.375, 0.4129, 0.4621, 0.5, 0.4621, 0.5, 0.375, 0.4129, 0.4621, 0.0, 0.4621, 0.25, 0.4621, 0.25, 0.4621, 0.0, 0.4621, 0.5, 0.4621, 0.75, 0.4621, 0.75, 0.4621, 0.5, 0.5379, 1.0, 0.625, 0.9129, 0.625, 0.9129, 0.5379, 1.0, 0.5379, 0.5, 0.625, 0.4129, 0.625, 0.4129, 0.5379, 0.5, 0.7879, 0.75, 0.7879, 0.5, 0.7879, 0.5, 0.7879, 0.75, 0.7121, 0.5, 0.7121, 0.75, 0.7121, 0.75, 0.7121, 0.5, 0.625, 0.3371, 0.5379, 0.25, 0.5379, 0.25, 0.625, 0.3371, 0.625, 0.8371, 0.5379, 0.75, 0.5379, 0.75, 0.625, 0.8371, 0.5379, 0.25, 0.5379, 0.0, 0.5379, 0.0, 0.5379, 0.25, 0.4621, 0.25, 0.375, 0.3371, 0.375, 0.3371, 0.4621, 0.25, 0.5379, 0.75, 0.5379, 0.5, 0.5379, 0.5, 0.5379, 0.75])
me_cube_022.update()
me_cube_023 = bpy.data.meshes.new('Cube.023')
me_cube_023.from_pydata([(-0.0375, -0.01924, 0.03875), (-0.01136, -0.01924, 0.01262), (-0.01136, -0.01924, 0.08761), (-0.0375, -0.01924, 0.06147), (-0.01136, 0.009085, 0.01262), (-0.0375, 0.009085, 0.03875), (-0.0375, 0.009085, 0.06147), (-0.01136, 0.009085, 0.08761), (0.01136, -0.01924, 0.01262), (0.0375, -0.01924, 0.03875), (0.0375, -0.01924, 0.06147), (0.01136, -0.01924, 0.08761), (0.0375, 0.009085, 0.03875), (0.01136, 0.009085, 0.01262), (0.01136, 0.009085, 0.08761), (0.0375, 0.009085, 0.06147), (-0.617, 0.009085, -0.5407), (-0.5908, 0.009085, -0.5669), (-0.5908, -0.01924, -0.5669), (-0.617, -0.01924, -0.5407), (-0.617, -0.01924, 0.6409), (-0.5908, -0.01924, 0.6671), (-0.5908, 0.009085, 0.6671), (-0.617, 0.009085, 0.6409), (0.617, -0.01924, -0.5407), (0.5908, -0.01924, -0.5669), (0.5908, 0.009085, -0.5669), (0.617, 0.009085, -0.5407), (0.617, 0.009085, 0.6409), (0.5908, 0.009085, 0.6671), (0.5908, -0.01924, 0.6671), (0.617, -0.01924, 0.6409)], [], [(8, 9, 10, 11, 2, 3, 0, 1), (12, 15, 10, 9), (14, 7, 2, 11), (0, 3, 6, 5), (4, 5, 6, 7, 14, 15, 12, 13), (1, 0, 19, 18), (8, 13, 26, 25), (4, 1, 18, 17), (9, 8, 25, 24), (4, 13, 8, 1), (17, 18, 19, 16), (21, 22, 23, 20), (25, 26, 27, 24), (29, 30, 31, 28), (13, 12, 27, 26), (0, 5, 16, 19), (12, 9, 24, 27), (3, 2, 21, 20), (15, 14, 29, 28), (2, 7, 22, 21), (14, 11, 30, 29), (7, 6, 23, 22), (11, 10, 31, 30), (6, 3, 20, 23), (5, 4, 17, 16), (10, 15, 28, 31)])
_uv = me_cube_023.uv_layers.new(name='UVMap')
_uv.uv.foreach_set('vector', [0.375, 0.8371, 0.4621, 0.75, 0.5379, 0.75, 0.625, 0.8371, 0.625, 0.9129, 0.5379, 1.0, 0.4621, 1.0, 0.375, 0.9129, 0.4621, 0.5, 0.5379, 0.5, 0.5379, 0.75, 0.4621, 0.75, 0.7121, 0.5, 0.7879, 0.5, 0.7879, 0.75, 0.7121, 0.75, 0.4621, 0.0, 0.5379, 0.0, 0.5379, 0.25, 0.4621, 0.25, 0.375, 0.3371, 0.4621, 0.25, 0.5379, 0.25, 0.625, 0.3371, 0.625, 0.4129, 0.5379, 0.5, 0.4621, 0.5, 0.375, 0.4129, 0.375, 0.9129, 0.4621, 1.0, 0.4621, 1.0, 0.375, 0.9129, 0.2879, 0.75, 0.2879, 0.5, 0.2879, 0.5, 0.2879, 0.75, 0.2121, 0.5, 0.2121, 0.75, 0.2121, 0.75, 0.2121, 0.5, 0.4621, 0.75, 0.375, 0.8371, 0.375, 0.8371, 0.4621, 0.75, 0.2121, 0.5, 0.2879, 0.5, 0.2879, 0.75, 0.2121, 0.75, 0.2121, 0.5, 0.2121, 0.75, 0.125, 0.75, 0.125, 0.5, 0.625, 0.0, 0.625, 0.25, 0.5379, 0.25, 0.5379, 0.0, 0.2879, 0.75, 0.2879, 0.5, 0.4621, 0.5, 0.4621, 0.75, 0.7121, 0.5, 0.7121, 0.75, 0.5379, 0.75, 0.5379, 0.5, 0.375, 0.4129, 0.4621, 0.5, 0.4621, 0.5, 0.375, 0.4129, 0.4621, 0.0, 0.4621, 0.25, 0.4621, 0.25, 0.4621, 0.0, 0.4621, 0.5, 0.4621, 0.75, 0.4621, 0.75, 0.4621, 0.5, 0.5379, 1.0, 0.625, 0.9129, 0.625, 0.9129, 0.5379, 1.0, 0.5379, 0.5, 0.625, 0.4129, 0.625, 0.4129, 0.5379, 0.5, 0.7879, 0.75, 0.7879, 0.5, 0.7879, 0.5, 0.7879, 0.75, 0.7121, 0.5, 0.7121, 0.75, 0.7121, 0.75, 0.7121, 0.5, 0.625, 0.3371, 0.5379, 0.25, 0.5379, 0.25, 0.625, 0.3371, 0.625, 0.8371, 0.5379, 0.75, 0.5379, 0.75, 0.625, 0.8371, 0.5379, 0.25, 0.5379, 0.0, 0.5379, 0.0, 0.5379, 0.25, 0.4621, 0.25, 0.375, 0.3371, 0.375, 0.3371, 0.4621, 0.25, 0.5379, 0.75, 0.5379, 0.5, 0.5379, 0.5, 0.5379, 0.75])
me_cube_023.update()
me_cube_024 = bpy.data.meshes.new('Cube.024')
me_cube_024.from_pydata([(-0.0375, -0.01924, 0.03875), (-0.01136, -0.01924, 0.01262), (-0.01136, -0.01924, 0.08761), (-0.0375, -0.01924, 0.06147), (-0.01136, 0.009085, 0.01262), (-0.0375, 0.009085, 0.03875), (-0.0375, 0.009085, 0.06147), (-0.01136, 0.009085, 0.08761), (0.01136, -0.01924, 0.01262), (0.0375, -0.01924, 0.03875), (0.0375, -0.01924, 0.06147), (0.01136, -0.01924, 0.08761), (0.0375, 0.009085, 0.03875), (0.01136, 0.009085, 0.01262), (0.01136, 0.009085, 0.08761), (0.0375, 0.009085, 0.06147), (-0.617, 0.009085, -0.5407), (-0.5908, 0.009085, -0.5669), (-0.5908, -0.01924, -0.5669), (-0.617, -0.01924, -0.5407), (-0.617, -0.01924, 0.6409), (-0.5908, -0.01924, 0.6671), (-0.5908, 0.009085, 0.6671), (-0.617, 0.009085, 0.6409), (0.617, -0.01924, -0.5407), (0.5908, -0.01924, -0.5669), (0.5908, 0.009085, -0.5669), (0.617, 0.009085, -0.5407), (0.617, 0.009085, 0.6409), (0.5908, 0.009085, 0.6671), (0.5908, -0.01924, 0.6671), (0.617, -0.01924, 0.6409)], [], [(8, 9, 10, 11, 2, 3, 0, 1), (12, 15, 10, 9), (14, 7, 2, 11), (0, 3, 6, 5), (4, 5, 6, 7, 14, 15, 12, 13), (1, 0, 19, 18), (8, 13, 26, 25), (4, 1, 18, 17), (9, 8, 25, 24), (4, 13, 8, 1), (17, 18, 19, 16), (21, 22, 23, 20), (25, 26, 27, 24), (29, 30, 31, 28), (13, 12, 27, 26), (0, 5, 16, 19), (12, 9, 24, 27), (3, 2, 21, 20), (15, 14, 29, 28), (2, 7, 22, 21), (14, 11, 30, 29), (7, 6, 23, 22), (11, 10, 31, 30), (6, 3, 20, 23), (5, 4, 17, 16), (10, 15, 28, 31)])
_uv = me_cube_024.uv_layers.new(name='UVMap')
_uv.uv.foreach_set('vector', [0.375, 0.8371, 0.4621, 0.75, 0.5379, 0.75, 0.625, 0.8371, 0.625, 0.9129, 0.5379, 1.0, 0.4621, 1.0, 0.375, 0.9129, 0.4621, 0.5, 0.5379, 0.5, 0.5379, 0.75, 0.4621, 0.75, 0.7121, 0.5, 0.7879, 0.5, 0.7879, 0.75, 0.7121, 0.75, 0.4621, 0.0, 0.5379, 0.0, 0.5379, 0.25, 0.4621, 0.25, 0.375, 0.3371, 0.4621, 0.25, 0.5379, 0.25, 0.625, 0.3371, 0.625, 0.4129, 0.5379, 0.5, 0.4621, 0.5, 0.375, 0.4129, 0.375, 0.9129, 0.4621, 1.0, 0.4621, 1.0, 0.375, 0.9129, 0.2879, 0.75, 0.2879, 0.5, 0.2879, 0.5, 0.2879, 0.75, 0.2121, 0.5, 0.2121, 0.75, 0.2121, 0.75, 0.2121, 0.5, 0.4621, 0.75, 0.375, 0.8371, 0.375, 0.8371, 0.4621, 0.75, 0.2121, 0.5, 0.2879, 0.5, 0.2879, 0.75, 0.2121, 0.75, 0.2121, 0.5, 0.2121, 0.75, 0.125, 0.75, 0.125, 0.5, 0.625, 0.0, 0.625, 0.25, 0.5379, 0.25, 0.5379, 0.0, 0.2879, 0.75, 0.2879, 0.5, 0.4621, 0.5, 0.4621, 0.75, 0.7121, 0.5, 0.7121, 0.75, 0.5379, 0.75, 0.5379, 0.5, 0.375, 0.4129, 0.4621, 0.5, 0.4621, 0.5, 0.375, 0.4129, 0.4621, 0.0, 0.4621, 0.25, 0.4621, 0.25, 0.4621, 0.0, 0.4621, 0.5, 0.4621, 0.75, 0.4621, 0.75, 0.4621, 0.5, 0.5379, 1.0, 0.625, 0.9129, 0.625, 0.9129, 0.5379, 1.0, 0.5379, 0.5, 0.625, 0.4129, 0.625, 0.4129, 0.5379, 0.5, 0.7879, 0.75, 0.7879, 0.5, 0.7879, 0.5, 0.7879, 0.75, 0.7121, 0.5, 0.7121, 0.75, 0.7121, 0.75, 0.7121, 0.5, 0.625, 0.3371, 0.5379, 0.25, 0.5379, 0.25, 0.625, 0.3371, 0.625, 0.8371, 0.5379, 0.75, 0.5379, 0.75, 0.625, 0.8371, 0.5379, 0.25, 0.5379, 0.0, 0.5379, 0.0, 0.5379, 0.25, 0.4621, 0.25, 0.375, 0.3371, 0.375, 0.3371, 0.4621, 0.25, 0.5379, 0.75, 0.5379, 0.5, 0.5379, 0.5, 0.5379, 0.75])
me_cube_024.update()
me_cube_025 = bpy.data.meshes.new('Cube.025')
me_cube_025.from_pydata([(-0.0375, -0.01924, 0.03875), (-0.01136, -0.01924, 0.01262), (-0.01136, -0.01924, 0.08761), (-0.0375, -0.01924, 0.06147), (-0.01136, 0.009085, 0.01262), (-0.0375, 0.009085, 0.03875), (-0.0375, 0.009085, 0.06147), (-0.01136, 0.009085, 0.08761), (0.01136, -0.01924, 0.01262), (0.0375, -0.01924, 0.03875), (0.0375, -0.01924, 0.06147), (0.01136, -0.01924, 0.08761), (0.0375, 0.009085, 0.03875), (0.01136, 0.009085, 0.01262), (0.01136, 0.009085, 0.08761), (0.0375, 0.009085, 0.06147), (-0.617, 0.009085, -0.5407), (-0.5908, 0.009085, -0.5669), (-0.5908, -0.01924, -0.5669), (-0.617, -0.01924, -0.5407), (-0.617, -0.01924, 0.6409), (-0.5908, -0.01924, 0.6671), (-0.5908, 0.009085, 0.6671), (-0.617, 0.009085, 0.6409), (0.617, -0.01924, -0.5407), (0.5908, -0.01924, -0.5669), (0.5908, 0.009085, -0.5669), (0.617, 0.009085, -0.5407), (0.617, 0.009085, 0.6409), (0.5908, 0.009085, 0.6671), (0.5908, -0.01924, 0.6671), (0.617, -0.01924, 0.6409)], [], [(8, 9, 10, 11, 2, 3, 0, 1), (12, 15, 10, 9), (14, 7, 2, 11), (0, 3, 6, 5), (4, 5, 6, 7, 14, 15, 12, 13), (1, 0, 19, 18), (8, 13, 26, 25), (4, 1, 18, 17), (9, 8, 25, 24), (4, 13, 8, 1), (17, 18, 19, 16), (21, 22, 23, 20), (25, 26, 27, 24), (29, 30, 31, 28), (13, 12, 27, 26), (0, 5, 16, 19), (12, 9, 24, 27), (3, 2, 21, 20), (15, 14, 29, 28), (2, 7, 22, 21), (14, 11, 30, 29), (7, 6, 23, 22), (11, 10, 31, 30), (6, 3, 20, 23), (5, 4, 17, 16), (10, 15, 28, 31)])
_uv = me_cube_025.uv_layers.new(name='UVMap')
_uv.uv.foreach_set('vector', [0.375, 0.8371, 0.4621, 0.75, 0.5379, 0.75, 0.625, 0.8371, 0.625, 0.9129, 0.5379, 1.0, 0.4621, 1.0, 0.375, 0.9129, 0.4621, 0.5, 0.5379, 0.5, 0.5379, 0.75, 0.4621, 0.75, 0.7121, 0.5, 0.7879, 0.5, 0.7879, 0.75, 0.7121, 0.75, 0.4621, 0.0, 0.5379, 0.0, 0.5379, 0.25, 0.4621, 0.25, 0.375, 0.3371, 0.4621, 0.25, 0.5379, 0.25, 0.625, 0.3371, 0.625, 0.4129, 0.5379, 0.5, 0.4621, 0.5, 0.375, 0.4129, 0.375, 0.9129, 0.4621, 1.0, 0.4621, 1.0, 0.375, 0.9129, 0.2879, 0.75, 0.2879, 0.5, 0.2879, 0.5, 0.2879, 0.75, 0.2121, 0.5, 0.2121, 0.75, 0.2121, 0.75, 0.2121, 0.5, 0.4621, 0.75, 0.375, 0.8371, 0.375, 0.8371, 0.4621, 0.75, 0.2121, 0.5, 0.2879, 0.5, 0.2879, 0.75, 0.2121, 0.75, 0.2121, 0.5, 0.2121, 0.75, 0.125, 0.75, 0.125, 0.5, 0.625, 0.0, 0.625, 0.25, 0.5379, 0.25, 0.5379, 0.0, 0.2879, 0.75, 0.2879, 0.5, 0.4621, 0.5, 0.4621, 0.75, 0.7121, 0.5, 0.7121, 0.75, 0.5379, 0.75, 0.5379, 0.5, 0.375, 0.4129, 0.4621, 0.5, 0.4621, 0.5, 0.375, 0.4129, 0.4621, 0.0, 0.4621, 0.25, 0.4621, 0.25, 0.4621, 0.0, 0.4621, 0.5, 0.4621, 0.75, 0.4621, 0.75, 0.4621, 0.5, 0.5379, 1.0, 0.625, 0.9129, 0.625, 0.9129, 0.5379, 1.0, 0.5379, 0.5, 0.625, 0.4129, 0.625, 0.4129, 0.5379, 0.5, 0.7879, 0.75, 0.7879, 0.5, 0.7879, 0.5, 0.7879, 0.75, 0.7121, 0.5, 0.7121, 0.75, 0.7121, 0.75, 0.7121, 0.5, 0.625, 0.3371, 0.5379, 0.25, 0.5379, 0.25, 0.625, 0.3371, 0.625, 0.8371, 0.5379, 0.75, 0.5379, 0.75, 0.625, 0.8371, 0.5379, 0.25, 0.5379, 0.0, 0.5379, 0.0, 0.5379, 0.25, 0.4621, 0.25, 0.375, 0.3371, 0.375, 0.3371, 0.4621, 0.25, 0.5379, 0.75, 0.5379, 0.5, 0.5379, 0.5, 0.5379, 0.75])
me_cube_025.update()
me_cube_026 = bpy.data.meshes.new('Cube.026')
me_cube_026.from_pydata([(-0.0375, -0.01924, 0.03875), (-0.01136, -0.01924, 0.01262), (-0.01136, -0.01924, 0.08761), (-0.0375, -0.01924, 0.06147), (-0.01136, 0.009085, 0.01262), (-0.0375, 0.009085, 0.03875), (-0.0375, 0.009085, 0.06147), (-0.01136, 0.009085, 0.08761), (0.01136, -0.01924, 0.01262), (0.0375, -0.01924, 0.03875), (0.0375, -0.01924, 0.06147), (0.01136, -0.01924, 0.08761), (0.0375, 0.009085, 0.03875), (0.01136, 0.009085, 0.01262), (0.01136, 0.009085, 0.08761), (0.0375, 0.009085, 0.06147), (-0.617, 0.009085, -0.5407), (-0.5908, 0.009085, -0.5669), (-0.5908, -0.01924, -0.5669), (-0.617, -0.01924, -0.5407), (-0.617, -0.01924, 0.6409), (-0.5908, -0.01924, 0.6671), (-0.5908, 0.009085, 0.6671), (-0.617, 0.009085, 0.6409), (0.617, -0.01924, -0.5407), (0.5908, -0.01924, -0.5669), (0.5908, 0.009085, -0.5669), (0.617, 0.009085, -0.5407), (0.617, 0.009085, 0.6409), (0.5908, 0.009085, 0.6671), (0.5908, -0.01924, 0.6671), (0.617, -0.01924, 0.6409)], [], [(8, 9, 10, 11, 2, 3, 0, 1), (12, 15, 10, 9), (14, 7, 2, 11), (0, 3, 6, 5), (4, 5, 6, 7, 14, 15, 12, 13), (1, 0, 19, 18), (8, 13, 26, 25), (4, 1, 18, 17), (9, 8, 25, 24), (4, 13, 8, 1), (17, 18, 19, 16), (21, 22, 23, 20), (25, 26, 27, 24), (29, 30, 31, 28), (13, 12, 27, 26), (0, 5, 16, 19), (12, 9, 24, 27), (3, 2, 21, 20), (15, 14, 29, 28), (2, 7, 22, 21), (14, 11, 30, 29), (7, 6, 23, 22), (11, 10, 31, 30), (6, 3, 20, 23), (5, 4, 17, 16), (10, 15, 28, 31)])
_uv = me_cube_026.uv_layers.new(name='UVMap')
_uv.uv.foreach_set('vector', [0.375, 0.8371, 0.4621, 0.75, 0.5379, 0.75, 0.625, 0.8371, 0.625, 0.9129, 0.5379, 1.0, 0.4621, 1.0, 0.375, 0.9129, 0.4621, 0.5, 0.5379, 0.5, 0.5379, 0.75, 0.4621, 0.75, 0.7121, 0.5, 0.7879, 0.5, 0.7879, 0.75, 0.7121, 0.75, 0.4621, 0.0, 0.5379, 0.0, 0.5379, 0.25, 0.4621, 0.25, 0.375, 0.3371, 0.4621, 0.25, 0.5379, 0.25, 0.625, 0.3371, 0.625, 0.4129, 0.5379, 0.5, 0.4621, 0.5, 0.375, 0.4129, 0.375, 0.9129, 0.4621, 1.0, 0.4621, 1.0, 0.375, 0.9129, 0.2879, 0.75, 0.2879, 0.5, 0.2879, 0.5, 0.2879, 0.75, 0.2121, 0.5, 0.2121, 0.75, 0.2121, 0.75, 0.2121, 0.5, 0.4621, 0.75, 0.375, 0.8371, 0.375, 0.8371, 0.4621, 0.75, 0.2121, 0.5, 0.2879, 0.5, 0.2879, 0.75, 0.2121, 0.75, 0.2121, 0.5, 0.2121, 0.75, 0.125, 0.75, 0.125, 0.5, 0.625, 0.0, 0.625, 0.25, 0.5379, 0.25, 0.5379, 0.0, 0.2879, 0.75, 0.2879, 0.5, 0.4621, 0.5, 0.4621, 0.75, 0.7121, 0.5, 0.7121, 0.75, 0.5379, 0.75, 0.5379, 0.5, 0.375, 0.4129, 0.4621, 0.5, 0.4621, 0.5, 0.375, 0.4129, 0.4621, 0.0, 0.4621, 0.25, 0.4621, 0.25, 0.4621, 0.0, 0.4621, 0.5, 0.4621, 0.75, 0.4621, 0.75, 0.4621, 0.5, 0.5379, 1.0, 0.625, 0.9129, 0.625, 0.9129, 0.5379, 1.0, 0.5379, 0.5, 0.625, 0.4129, 0.625, 0.4129, 0.5379, 0.5, 0.7879, 0.75, 0.7879, 0.5, 0.7879, 0.5, 0.7879, 0.75, 0.7121, 0.5, 0.7121, 0.75, 0.7121, 0.75, 0.7121, 0.5, 0.625, 0.3371, 0.5379, 0.25, 0.5379, 0.25, 0.625, 0.3371, 0.625, 0.8371, 0.5379, 0.75, 0.5379, 0.75, 0.625, 0.8371, 0.5379, 0.25, 0.5379, 0.0, 0.5379, 0.0, 0.5379, 0.25, 0.4621, 0.25, 0.375, 0.3371, 0.375, 0.3371, 0.4621, 0.25, 0.5379, 0.75, 0.5379, 0.5, 0.5379, 0.5, 0.5379, 0.75])
me_cube_026.update()
me_cube_027 = bpy.data.meshes.new('Cube.027')
me_cube_027.from_pydata([(-0.0375, -0.01924, 0.03875), (-0.01136, -0.01924, 0.01262), (-0.01136, -0.01924, 0.08761), (-0.0375, -0.01924, 0.06147), (-0.01136, 0.009085, 0.01262), (-0.0375, 0.009085, 0.03875), (-0.0375, 0.009085, 0.06147), (-0.01136, 0.009085, 0.08761), (0.01136, -0.01924, 0.01262), (0.0375, -0.01924, 0.03875), (0.0375, -0.01924, 0.06147), (0.01136, -0.01924, 0.08761), (0.0375, 0.009085, 0.03875), (0.01136, 0.009085, 0.01262), (0.01136, 0.009085, 0.08761), (0.0375, 0.009085, 0.06147), (-0.617, 0.009085, -0.5407), (-0.5908, 0.009085, -0.5669), (-0.5908, -0.01924, -0.5669), (-0.617, -0.01924, -0.5407), (-0.617, -0.01924, 0.6409), (-0.5908, -0.01924, 0.6671), (-0.5908, 0.009085, 0.6671), (-0.617, 0.009085, 0.6409), (0.617, -0.01924, -0.5407), (0.5908, -0.01924, -0.5669), (0.5908, 0.009085, -0.5669), (0.617, 0.009085, -0.5407), (0.617, 0.009085, 0.6409), (0.5908, 0.009085, 0.6671), (0.5908, -0.01924, 0.6671), (0.617, -0.01924, 0.6409)], [], [(8, 9, 10, 11, 2, 3, 0, 1), (12, 15, 10, 9), (14, 7, 2, 11), (0, 3, 6, 5), (4, 5, 6, 7, 14, 15, 12, 13), (1, 0, 19, 18), (8, 13, 26, 25), (4, 1, 18, 17), (9, 8, 25, 24), (4, 13, 8, 1), (17, 18, 19, 16), (21, 22, 23, 20), (25, 26, 27, 24), (29, 30, 31, 28), (13, 12, 27, 26), (0, 5, 16, 19), (12, 9, 24, 27), (3, 2, 21, 20), (15, 14, 29, 28), (2, 7, 22, 21), (14, 11, 30, 29), (7, 6, 23, 22), (11, 10, 31, 30), (6, 3, 20, 23), (5, 4, 17, 16), (10, 15, 28, 31)])
_uv = me_cube_027.uv_layers.new(name='UVMap')
_uv.uv.foreach_set('vector', [0.375, 0.8371, 0.4621, 0.75, 0.5379, 0.75, 0.625, 0.8371, 0.625, 0.9129, 0.5379, 1.0, 0.4621, 1.0, 0.375, 0.9129, 0.4621, 0.5, 0.5379, 0.5, 0.5379, 0.75, 0.4621, 0.75, 0.7121, 0.5, 0.7879, 0.5, 0.7879, 0.75, 0.7121, 0.75, 0.4621, 0.0, 0.5379, 0.0, 0.5379, 0.25, 0.4621, 0.25, 0.375, 0.3371, 0.4621, 0.25, 0.5379, 0.25, 0.625, 0.3371, 0.625, 0.4129, 0.5379, 0.5, 0.4621, 0.5, 0.375, 0.4129, 0.375, 0.9129, 0.4621, 1.0, 0.4621, 1.0, 0.375, 0.9129, 0.2879, 0.75, 0.2879, 0.5, 0.2879, 0.5, 0.2879, 0.75, 0.2121, 0.5, 0.2121, 0.75, 0.2121, 0.75, 0.2121, 0.5, 0.4621, 0.75, 0.375, 0.8371, 0.375, 0.8371, 0.4621, 0.75, 0.2121, 0.5, 0.2879, 0.5, 0.2879, 0.75, 0.2121, 0.75, 0.2121, 0.5, 0.2121, 0.75, 0.125, 0.75, 0.125, 0.5, 0.625, 0.0, 0.625, 0.25, 0.5379, 0.25, 0.5379, 0.0, 0.2879, 0.75, 0.2879, 0.5, 0.4621, 0.5, 0.4621, 0.75, 0.7121, 0.5, 0.7121, 0.75, 0.5379, 0.75, 0.5379, 0.5, 0.375, 0.4129, 0.4621, 0.5, 0.4621, 0.5, 0.375, 0.4129, 0.4621, 0.0, 0.4621, 0.25, 0.4621, 0.25, 0.4621, 0.0, 0.4621, 0.5, 0.4621, 0.75, 0.4621, 0.75, 0.4621, 0.5, 0.5379, 1.0, 0.625, 0.9129, 0.625, 0.9129, 0.5379, 1.0, 0.5379, 0.5, 0.625, 0.4129, 0.625, 0.4129, 0.5379, 0.5, 0.7879, 0.75, 0.7879, 0.5, 0.7879, 0.5, 0.7879, 0.75, 0.7121, 0.5, 0.7121, 0.75, 0.7121, 0.75, 0.7121, 0.5, 0.625, 0.3371, 0.5379, 0.25, 0.5379, 0.25, 0.625, 0.3371, 0.625, 0.8371, 0.5379, 0.75, 0.5379, 0.75, 0.625, 0.8371, 0.5379, 0.25, 0.5379, 0.0, 0.5379, 0.0, 0.5379, 0.25, 0.4621, 0.25, 0.375, 0.3371, 0.375, 0.3371, 0.4621, 0.25, 0.5379, 0.75, 0.5379, 0.5, 0.5379, 0.5, 0.5379, 0.75])
me_cube_027.update()
me_cube_028 = bpy.data.meshes.new('Cube.028')
me_cube_028.from_pydata([(-0.0375, -0.01924, 0.03875), (-0.01136, -0.01924, 0.01262), (-0.01136, -0.01924, 0.08761), (-0.0375, -0.01924, 0.06147), (-0.01136, 0.009085, 0.01262), (-0.0375, 0.009085, 0.03875), (-0.0375, 0.009085, 0.06147), (-0.01136, 0.009085, 0.08761), (0.01136, -0.01924, 0.01262), (0.0375, -0.01924, 0.03875), (0.0375, -0.01924, 0.06147), (0.01136, -0.01924, 0.08761), (0.0375, 0.009085, 0.03875), (0.01136, 0.009085, 0.01262), (0.01136, 0.009085, 0.08761), (0.0375, 0.009085, 0.06147), (-0.617, 0.009085, -0.5407), (-0.5908, 0.009085, -0.5669), (-0.5908, -0.01924, -0.5669), (-0.617, -0.01924, -0.5407), (-0.617, -0.01924, 0.6409), (-0.5908, -0.01924, 0.6671), (-0.5908, 0.009085, 0.6671), (-0.617, 0.009085, 0.6409), (0.617, -0.01924, -0.5407), (0.5908, -0.01924, -0.5669), (0.5908, 0.009085, -0.5669), (0.617, 0.009085, -0.5407), (0.617, 0.009085, 0.6409), (0.5908, 0.009085, 0.6671), (0.5908, -0.01924, 0.6671), (0.617, -0.01924, 0.6409)], [], [(8, 9, 10, 11, 2, 3, 0, 1), (12, 15, 10, 9), (14, 7, 2, 11), (0, 3, 6, 5), (4, 5, 6, 7, 14, 15, 12, 13), (1, 0, 19, 18), (8, 13, 26, 25), (4, 1, 18, 17), (9, 8, 25, 24), (4, 13, 8, 1), (17, 18, 19, 16), (21, 22, 23, 20), (25, 26, 27, 24), (29, 30, 31, 28), (13, 12, 27, 26), (0, 5, 16, 19), (12, 9, 24, 27), (3, 2, 21, 20), (15, 14, 29, 28), (2, 7, 22, 21), (14, 11, 30, 29), (7, 6, 23, 22), (11, 10, 31, 30), (6, 3, 20, 23), (5, 4, 17, 16), (10, 15, 28, 31)])
_uv = me_cube_028.uv_layers.new(name='UVMap')
_uv.uv.foreach_set('vector', [0.375, 0.8371, 0.4621, 0.75, 0.5379, 0.75, 0.625, 0.8371, 0.625, 0.9129, 0.5379, 1.0, 0.4621, 1.0, 0.375, 0.9129, 0.4621, 0.5, 0.5379, 0.5, 0.5379, 0.75, 0.4621, 0.75, 0.7121, 0.5, 0.7879, 0.5, 0.7879, 0.75, 0.7121, 0.75, 0.4621, 0.0, 0.5379, 0.0, 0.5379, 0.25, 0.4621, 0.25, 0.375, 0.3371, 0.4621, 0.25, 0.5379, 0.25, 0.625, 0.3371, 0.625, 0.4129, 0.5379, 0.5, 0.4621, 0.5, 0.375, 0.4129, 0.375, 0.9129, 0.4621, 1.0, 0.4621, 1.0, 0.375, 0.9129, 0.2879, 0.75, 0.2879, 0.5, 0.2879, 0.5, 0.2879, 0.75, 0.2121, 0.5, 0.2121, 0.75, 0.2121, 0.75, 0.2121, 0.5, 0.4621, 0.75, 0.375, 0.8371, 0.375, 0.8371, 0.4621, 0.75, 0.2121, 0.5, 0.2879, 0.5, 0.2879, 0.75, 0.2121, 0.75, 0.2121, 0.5, 0.2121, 0.75, 0.125, 0.75, 0.125, 0.5, 0.625, 0.0, 0.625, 0.25, 0.5379, 0.25, 0.5379, 0.0, 0.2879, 0.75, 0.2879, 0.5, 0.4621, 0.5, 0.4621, 0.75, 0.7121, 0.5, 0.7121, 0.75, 0.5379, 0.75, 0.5379, 0.5, 0.375, 0.4129, 0.4621, 0.5, 0.4621, 0.5, 0.375, 0.4129, 0.4621, 0.0, 0.4621, 0.25, 0.4621, 0.25, 0.4621, 0.0, 0.4621, 0.5, 0.4621, 0.75, 0.4621, 0.75, 0.4621, 0.5, 0.5379, 1.0, 0.625, 0.9129, 0.625, 0.9129, 0.5379, 1.0, 0.5379, 0.5, 0.625, 0.4129, 0.625, 0.4129, 0.5379, 0.5, 0.7879, 0.75, 0.7879, 0.5, 0.7879, 0.5, 0.7879, 0.75, 0.7121, 0.5, 0.7121, 0.75, 0.7121, 0.75, 0.7121, 0.5, 0.625, 0.3371, 0.5379, 0.25, 0.5379, 0.25, 0.625, 0.3371, 0.625, 0.8371, 0.5379, 0.75, 0.5379, 0.75, 0.625, 0.8371, 0.5379, 0.25, 0.5379, 0.0, 0.5379, 0.0, 0.5379, 0.25, 0.4621, 0.25, 0.375, 0.3371, 0.375, 0.3371, 0.4621, 0.25, 0.5379, 0.75, 0.5379, 0.5, 0.5379, 0.5, 0.5379, 0.75])
me_cube_028.update()
me_cube_029 = bpy.data.meshes.new('Cube.029')
me_cube_029.from_pydata([(-0.0375, -0.01924, 0.03875), (-0.01136, -0.01924, 0.01262), (-0.01136, -0.01924, 0.08761), (-0.0375, -0.01924, 0.06147), (-0.01136, 0.009085, 0.01262), (-0.0375, 0.009085, 0.03875), (-0.0375, 0.009085, 0.06147), (-0.01136, 0.009085, 0.08761), (0.01136, -0.01924, 0.01262), (0.0375, -0.01924, 0.03875), (0.0375, -0.01924, 0.06147), (0.01136, -0.01924, 0.08761), (0.0375, 0.009085, 0.03875), (0.01136, 0.009085, 0.01262), (0.01136, 0.009085, 0.08761), (0.0375, 0.009085, 0.06147), (-0.617, 0.009085, -0.5407), (-0.5908, 0.009085, -0.5669), (-0.5908, -0.01924, -0.5669), (-0.617, -0.01924, -0.5407), (-0.617, -0.01924, 0.6409), (-0.5908, -0.01924, 0.6671), (-0.5908, 0.009085, 0.6671), (-0.617, 0.009085, 0.6409), (0.617, -0.01924, -0.5407), (0.5908, -0.01924, -0.5669), (0.5908, 0.009085, -0.5669), (0.617, 0.009085, -0.5407), (0.617, 0.009085, 0.6409), (0.5908, 0.009085, 0.6671), (0.5908, -0.01924, 0.6671), (0.617, -0.01924, 0.6409)], [], [(8, 9, 10, 11, 2, 3, 0, 1), (12, 15, 10, 9), (14, 7, 2, 11), (0, 3, 6, 5), (4, 5, 6, 7, 14, 15, 12, 13), (1, 0, 19, 18), (8, 13, 26, 25), (4, 1, 18, 17), (9, 8, 25, 24), (4, 13, 8, 1), (17, 18, 19, 16), (21, 22, 23, 20), (25, 26, 27, 24), (29, 30, 31, 28), (13, 12, 27, 26), (0, 5, 16, 19), (12, 9, 24, 27), (3, 2, 21, 20), (15, 14, 29, 28), (2, 7, 22, 21), (14, 11, 30, 29), (7, 6, 23, 22), (11, 10, 31, 30), (6, 3, 20, 23), (5, 4, 17, 16), (10, 15, 28, 31)])
_uv = me_cube_029.uv_layers.new(name='UVMap')
_uv.uv.foreach_set('vector', [0.375, 0.8371, 0.4621, 0.75, 0.5379, 0.75, 0.625, 0.8371, 0.625, 0.9129, 0.5379, 1.0, 0.4621, 1.0, 0.375, 0.9129, 0.4621, 0.5, 0.5379, 0.5, 0.5379, 0.75, 0.4621, 0.75, 0.7121, 0.5, 0.7879, 0.5, 0.7879, 0.75, 0.7121, 0.75, 0.4621, 0.0, 0.5379, 0.0, 0.5379, 0.25, 0.4621, 0.25, 0.375, 0.3371, 0.4621, 0.25, 0.5379, 0.25, 0.625, 0.3371, 0.625, 0.4129, 0.5379, 0.5, 0.4621, 0.5, 0.375, 0.4129, 0.375, 0.9129, 0.4621, 1.0, 0.4621, 1.0, 0.375, 0.9129, 0.2879, 0.75, 0.2879, 0.5, 0.2879, 0.5, 0.2879, 0.75, 0.2121, 0.5, 0.2121, 0.75, 0.2121, 0.75, 0.2121, 0.5, 0.4621, 0.75, 0.375, 0.8371, 0.375, 0.8371, 0.4621, 0.75, 0.2121, 0.5, 0.2879, 0.5, 0.2879, 0.75, 0.2121, 0.75, 0.2121, 0.5, 0.2121, 0.75, 0.125, 0.75, 0.125, 0.5, 0.625, 0.0, 0.625, 0.25, 0.5379, 0.25, 0.5379, 0.0, 0.2879, 0.75, 0.2879, 0.5, 0.4621, 0.5, 0.4621, 0.75, 0.7121, 0.5, 0.7121, 0.75, 0.5379, 0.75, 0.5379, 0.5, 0.375, 0.4129, 0.4621, 0.5, 0.4621, 0.5, 0.375, 0.4129, 0.4621, 0.0, 0.4621, 0.25, 0.4621, 0.25, 0.4621, 0.0, 0.4621, 0.5, 0.4621, 0.75, 0.4621, 0.75, 0.4621, 0.5, 0.5379, 1.0, 0.625, 0.9129, 0.625, 0.9129, 0.5379, 1.0, 0.5379, 0.5, 0.625, 0.4129, 0.625, 0.4129, 0.5379, 0.5, 0.7879, 0.75, 0.7879, 0.5, 0.7879, 0.5, 0.7879, 0.75, 0.7121, 0.5, 0.7121, 0.75, 0.7121, 0.75, 0.7121, 0.5, 0.625, 0.3371, 0.5379, 0.25, 0.5379, 0.25, 0.625, 0.3371, 0.625, 0.8371, 0.5379, 0.75, 0.5379, 0.75, 0.625, 0.8371, 0.5379, 0.25, 0.5379, 0.0, 0.5379, 0.0, 0.5379, 0.25, 0.4621, 0.25, 0.375, 0.3371, 0.375, 0.3371, 0.4621, 0.25, 0.5379, 0.75, 0.5379, 0.5, 0.5379, 0.5, 0.5379, 0.75])
me_cube_029.update()

# ---- objects
ob_icosphere = bpy.data.objects.new('Icosphere', me_icosphere)
ob_circle = bpy.data.objects.new('Circle', me_circle)
ob_cube = bpy.data.objects.new('Cube', me_cube_001)
ob_cube_001 = bpy.data.objects.new('Cube.001', me_cube_002)
ob_cube_002 = bpy.data.objects.new('Cube.002', me_cube_003)
ob_cube_003 = bpy.data.objects.new('Cube.003', me_cube_004)
ob_cube_004 = bpy.data.objects.new('Cube.004', me_cube_005)
ob_cube_005 = bpy.data.objects.new('Cube.005', me_cube_006)
ob_cube_006 = bpy.data.objects.new('Cube.006', me_cube_007)
ob_cube_007 = bpy.data.objects.new('Cube.007', me_cube_008)
ob_cube_008 = bpy.data.objects.new('Cube.008', me_cube_009)
ob_cube_009 = bpy.data.objects.new('Cube.009', me_cube_010)
ob_cube_010 = bpy.data.objects.new('Cube.010', me_cube_011)
ob_cube_011 = bpy.data.objects.new('Cube.011', me_cube_012)
ob_cube_012 = bpy.data.objects.new('Cube.012', me_cube_013)
ob_cube_013 = bpy.data.objects.new('Cube.013', me_cube_014)
ob_cube_014 = bpy.data.objects.new('Cube.014', me_cube_015)
ob_cube_015 = bpy.data.objects.new('Cube.015', me_cube_016)
ob_cube_016 = bpy.data.objects.new('Cube.016', me_cube_017)
ob_cube_017 = bpy.data.objects.new('Cube.017', me_cube_018)
ob_cube_018 = bpy.data.objects.new('Cube.018', me_cube_019)
ob_cube_019 = bpy.data.objects.new('Cube.019', me_cube_020)
ob_cube_020 = bpy.data.objects.new('Cube.020', me_cube_021)
ob_cube_021 = bpy.data.objects.new('Cube.021', me_cube_022)
ob_cube_022 = bpy.data.objects.new('Cube.022', me_cube_023)
ob_cube_023 = bpy.data.objects.new('Cube.023', me_cube_024)
ob_cube_024 = bpy.data.objects.new('Cube.024', me_cube_025)
ob_cube_025 = bpy.data.objects.new('Cube.025', me_cube_026)
ob_cube_026 = bpy.data.objects.new('Cube.026', me_cube_027)
ob_cube_027 = bpy.data.objects.new('Cube.027', me_cube_028)
ob_cube_028 = bpy.data.objects.new('Cube.028', me_cube_029)

# ---- transforms, parenting, visibility, modifiers, constraints
ob_icosphere.location = (0.0, 0.0, 4.07)
_m = ob_icosphere.modifiers.new('Smooth by Angle', 'NODES')
_m.node_group = ng_smooth_by_angle
_m.use_pin_to_last = True
_m.show_group_selector = False
ob_circle.location = (0.0, 0.0, 3.378)
_m = ob_circle.modifiers.new('Smooth by Angle', 'NODES')
_m.node_group = ng_smooth_by_angle
_m.use_pin_to_last = True
_m.show_group_selector = False
ob_cube.location = (0.0, 0.0, 3.284)
ob_cube_001.location = (0.0, 0.0, 0.0)
ob_cube_002.location = (0.0, -1.246, 0.0)
ob_cube_003.location = (-1.246, 0.0, 0.0)
ob_cube_004.location = (-1.246, -1.246, 0.0)
ob_cube_005.location = (0.7923, -0.6024, 1.207)
ob_cube_005.rotation_euler = (-0.0, 1.571, 0.0)
ob_cube_006.location = (0.6024, 0.7923, 1.207)
ob_cube_006.rotation_euler = (-1.571, 1.571, 0.0)
ob_cube_007.location = (0.7923, 0.6439, 1.207)
ob_cube_007.rotation_euler = (-0.0, 1.571, 0.0)
ob_cube_008.location = (-0.6439, 0.7923, 1.207)
ob_cube_008.rotation_euler = (-1.571, 1.571, 0.0)
ob_cube_009.location = (0.7923, -0.6024, 3.505)
ob_cube_009.rotation_euler = (-0.0, 1.571, 0.0)
ob_cube_010.location = (0.6024, 0.7923, 3.505)
ob_cube_010.rotation_euler = (-1.571, 1.571, 0.0)
ob_cube_011.location = (0.7923, 0.6439, 3.505)
ob_cube_011.rotation_euler = (-0.0, 1.571, 0.0)
ob_cube_012.location = (-0.6439, 0.7923, 3.505)
ob_cube_012.rotation_euler = (-1.571, 1.571, 0.0)
ob_cube_013.location = (0.7923, -0.6024, 2.368)
ob_cube_013.rotation_euler = (-0.0, 1.571, 0.0)
ob_cube_014.location = (0.6024, 0.7923, 2.368)
ob_cube_014.rotation_euler = (-1.571, 1.571, 0.0)
ob_cube_015.location = (0.7923, 0.6439, 2.368)
ob_cube_015.rotation_euler = (-0.0, 1.571, 0.0)
ob_cube_016.location = (-0.6439, 0.7923, 2.368)
ob_cube_016.rotation_euler = (-1.571, 1.571, 0.0)
ob_cube_017.location = (0.0, 0.6282, 1.624)
ob_cube_018.location = (0.0, -0.6141, 1.624)
ob_cube_019.location = (-0.6298, -0.004823, 1.624)
ob_cube_019.rotation_euler = (0.0, -0.0, 1.571)
ob_cube_020.location = (0.6172, -0.004823, 1.624)
ob_cube_020.rotation_euler = (0.0, -0.0, 1.571)
ob_cube_021.location = (0.0, 0.6282, 2.632)
ob_cube_022.location = (0.0, -0.6141, 2.632)
ob_cube_023.location = (-0.6298, -0.004823, 2.632)
ob_cube_023.rotation_euler = (0.0, -0.0, 1.571)
ob_cube_024.location = (0.6172, -0.004823, 2.632)
ob_cube_024.rotation_euler = (0.0, -0.0, 1.571)
ob_cube_025.location = (0.0, 0.6282, 0.4659)
ob_cube_026.location = (0.0, -0.6141, 0.4659)
ob_cube_027.location = (-0.6298, -0.004823, 0.4659)
ob_cube_027.rotation_euler = (0.0, -0.0, 1.571)
ob_cube_028.location = (0.6172, -0.004823, 0.4659)
ob_cube_028.rotation_euler = (0.0, -0.0, 1.571)

# ---- collection membership
col_collection.objects.link(ob_icosphere)
col_collection.objects.link(ob_circle)
col_collection.objects.link(ob_cube)
col_collection.objects.link(ob_cube_001)
col_collection.objects.link(ob_cube_002)
col_collection.objects.link(ob_cube_003)
col_collection.objects.link(ob_cube_004)
col_collection.objects.link(ob_cube_005)
col_collection.objects.link(ob_cube_006)
col_collection.objects.link(ob_cube_007)
col_collection.objects.link(ob_cube_008)
col_collection.objects.link(ob_cube_009)
col_collection.objects.link(ob_cube_010)
col_collection.objects.link(ob_cube_011)
col_collection.objects.link(ob_cube_012)
col_collection.objects.link(ob_cube_013)
col_collection.objects.link(ob_cube_014)
col_collection.objects.link(ob_cube_015)
col_collection.objects.link(ob_cube_016)
col_collection.objects.link(ob_cube_017)
col_collection.objects.link(ob_cube_018)
col_collection.objects.link(ob_cube_019)
col_collection.objects.link(ob_cube_020)
col_collection.objects.link(ob_cube_021)
col_collection.objects.link(ob_cube_022)
col_collection.objects.link(ob_cube_023)
col_collection.objects.link(ob_cube_024)
col_collection.objects.link(ob_cube_025)
col_collection.objects.link(ob_cube_026)
col_collection.objects.link(ob_cube_027)
col_collection.objects.link(ob_cube_028)

# ---- scene / render settings (as saved in the file)
scene.frame_start = 1; scene.frame_end = 250; scene.frame_set(1)
scene.render.engine = 'BLENDER_EEVEE_NEXT'
bpy.context.view_layer.update()

# ---- added for rendering (the .blend has no active camera and no usable light): camera, sun
cam_auto = bpy.data.cameras.new('AutoCamera')
cam_auto.lens = 50.0
cam_auto.sensor_width = 36.0
cam_auto.clip_end = 1000.0
ob_auto_camera = bpy.data.objects.new('AutoCamera', cam_auto)
scene.collection.objects.link(ob_auto_camera)
ob_auto_camera.location = (5.45358, -6.5443, 6.84758)
ob_auto_camera.rotation_euler = (1.09748, -7.21219e-08, 0.694738)
scene.camera = ob_auto_camera
light_auto_sun = bpy.data.lights.new('AutoSun', 'SUN')
light_auto_sun.energy = 3.0
light_auto_sun.angle = 0.0523599
ob_auto_sun = bpy.data.objects.new('AutoSun', light_auto_sun)
scene.collection.objects.link(ob_auto_sun)
ob_auto_sun.rotation_euler = (0.872665, 0.174533, 0.523599)
bpy.context.view_layer.update()
